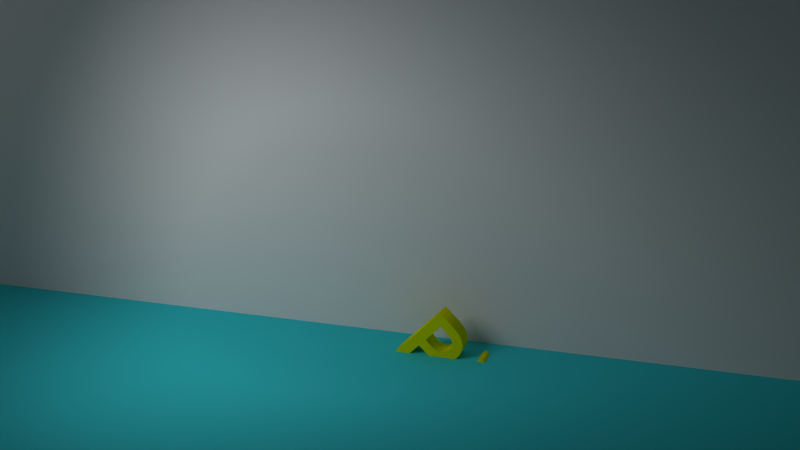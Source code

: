 # Source: Text1.blend  (saved by Blender 2.63.0; exported with 4.5.12 LTS)
import bpy
from mathutils import Matrix  # noqa: F401  (used for matrix-valued properties, if any)

bpy.ops.wm.read_factory_settings(use_empty=True)
scene = bpy.context.scene
scene.name = 'Scene'

# ---- collections
col_collection_1 = bpy.data.collections.new('Collection 1'); scene.collection.children.link(col_collection_1)

# ---- materials (node trees are filled in below, after node groups)
mat_logomaterial = bpy.data.materials.new('logoMaterial')
mat_logomaterial.alpha_threshold = 0.0
mat_logomaterial.use_transparent_shadow = False
mat_logomaterial.diffuse_color = (0.7395, 0.8, 0.0, 1.0)
mat_logomaterial.roughness = 0.5
mat_logomaterial.line_color = (0.0, 0.0, 0.0, 1.0)
mat_wall = bpy.data.materials.new('wall')
mat_wall.alpha_threshold = 0.0
mat_wall.use_transparent_shadow = False
mat_wall.roughness = 0.5
mat_wall.line_color = (0.0, 0.0, 0.0, 1.0)
mat_water = bpy.data.materials.new('water')
mat_water.alpha_threshold = 0.0
mat_water.use_transparent_shadow = False
mat_water.diffuse_color = (0.04847, 0.7183, 0.8, 1.0)
mat_water.specular_color = (0.786, 0.7549, 1.0)
mat_water.roughness = 0.5
mat_water.line_color = (0.0, 0.0, 0.0, 1.0)

# ---- material node trees

# ---- world
world_world = bpy.data.worlds.new('World'); scene.world = world_world
world_world.color = (0.05088, 0.05088, 0.05088)
world_world.use_sun_shadow = False
world_world.sun_shadow_jitter_overblur = 0.0
world_world.cycles.sampling_method = 'MANUAL'
world_world.cycles.sample_map_resolution = 256

# ---- cameras
cam_camera = bpy.data.cameras.new('Camera')
cam_camera.clip_end = 100.0
cam_camera.lens = 35.0
cam_camera.sensor_width = 32.0
cam_camera.sensor_height = 18.0
cam_camera.ortho_scale = 7.314
cam_camera.dof.focus_distance = 0.0
cam_camera.dof.aperture_fstop = 128.0

# ---- lights
light_point = bpy.data.lights.new('Point', 'POINT')
light_point.transmission_factor = 0.0
light_point.energy = 20.0
light_point.shadow_buffer_clip_start = 0.5
light_point.shadow_soft_size = 1.0
light_point.shadow_maximum_resolution = 0.006
light_point.use_absolute_resolution = True
light_point.cycles.use_multiple_importance_sampling = False
light_lamp = bpy.data.lights.new('Lamp', 'SPOT')
light_lamp.transmission_factor = 0.0
light_lamp.cutoff_distance = 30.0
light_lamp.energy = 128.0
light_lamp.shadow_buffer_clip_start = 1.001
light_lamp.shadow_soft_size = 1.0
light_lamp.shadow_maximum_resolution = 0.006
light_lamp.use_absolute_resolution = True
light_lamp.spot_size = 1.309
light_lamp.cycles.use_multiple_importance_sampling = False

# ---- meshes
me_plane_001 = bpy.data.meshes.new('Plane.001')
me_plane_001.from_pydata([(6.084, -6.084, 0.0), (-6.084, -6.084, 0.0), (6.084, 6.084, 0.0), (-6.084, 6.084, 0.0), (0.0, -6.084, 0.0), (0.0, 6.084, 0.0), (-6.084, 0.0, 0.0), (6.084, 0.0, 0.0), (0.0, 0.0, 0.0), (-3.042, -6.084, 0.0), (-3.042, 6.084, 0.0), (-6.084, -3.042, 0.0), (6.084, 3.042, 0.0), (3.042, -6.084, 0.0), (3.042, 6.084, 0.0), (-6.084, 3.042, 0.0), (6.084, -3.042, 0.0), (0.0, -3.042, 0.0), (0.0, 3.042, 0.0), (3.042, 0.0, 0.0), (-3.042, 0.0, 0.0), (-3.042, -3.042, 0.0), (3.042, -3.042, 0.0), (3.042, 3.042, 0.0), (-3.042, 3.042, 0.0), (-4.563, -6.084, 0.0), (-4.563, 6.084, 0.0), (-6.084, -4.563, 0.0), (6.084, 4.563, 0.0), (4.563, -6.084, 0.0), (4.563, 6.084, 0.0), (-6.084, 4.563, 0.0), (6.084, -4.563, 0.0), (0.0, -4.563, 0.0), (0.0, 4.563, 0.0), (4.563, 0.0, 0.0), (-1.521, 0.0, 0.0), (-1.521, -6.084, 0.0), (-1.521, 6.084, 0.0), (-6.084, -1.521, 0.0), (6.084, 1.521, 0.0), (1.521, -6.084, 0.0), (1.521, 6.084, 0.0), (-6.084, 1.521, 0.0), (6.084, -1.521, 0.0), (0.0, -1.521, 0.0), (0.0, 1.521, 0.0), (1.521, 0.0, 0.0), (-4.563, 0.0, 0.0), (-3.042, -4.563, 0.0), (-3.042, -1.521, 0.0), (-1.521, -3.042, 0.0), (-4.563, -3.042, 0.0), (3.042, -4.563, 0.0), (3.042, -1.521, 0.0), (4.563, -3.042, 0.0), (1.521, -3.042, 0.0), (3.042, 1.521, 0.0), (3.042, 4.563, 0.0), (4.563, 3.042, 0.0), (1.521, 3.042, 0.0), (-3.042, 1.521, 0.0), (-3.042, 4.563, 0.0), (-1.521, 3.042, 0.0), (-4.563, 3.042, 0.0), (-4.563, -4.563, 0.0), (1.521, -4.563, 0.0), (1.521, 1.521, 0.0), (-4.563, 1.521, 0.0), (-1.521, -4.563, 0.0), (-1.521, -1.521, 0.0), (-4.563, -1.521, 0.0), (4.563, -4.563, 0.0), (4.563, -1.521, 0.0), (1.521, -1.521, 0.0), (4.563, 1.521, 0.0), (4.563, 4.563, 0.0), (1.521, 4.563, 0.0), (-1.521, 1.521, 0.0), (-1.521, 4.563, 0.0), (-4.563, 4.563, 0.0), (-5.324, -6.084, 0.0), (-5.324, 6.084, 0.0), (-6.084, -5.324, 0.0), (6.084, 5.324, 0.0), (5.324, -6.084, 0.0), (5.324, 6.084, 0.0), (-6.084, 5.324, 0.0), (6.084, -5.324, 0.0), (0.0, -5.324, 0.0), (0.0, 5.324, 0.0), (5.324, 0.0, 0.0), (-0.7605, 0.0, 0.0), (-0.7605, -6.084, 0.0), (-0.7605, 6.084, 0.0), (-6.084, -0.7605, 0.0), (6.084, 0.7605, 0.0), (0.7605, -6.084, 0.0), (0.7605, 6.084, 0.0), (-6.084, 0.7605, 0.0), (6.084, -0.7605, 0.0), (0.0, -0.7605, 0.0), (0.0, 0.7605, 0.0), (0.7605, 0.0, 0.0), (-5.324, 0.0, 0.0), (-3.042, -5.324, 0.0), (-3.042, -0.7605, 0.0), (-0.7605, -3.042, 0.0), (-3.803, -3.042, 0.0), (3.042, -5.324, 0.0), (3.042, -0.7605, 0.0), (5.324, -3.042, 0.0), (2.282, -3.042, 0.0), (3.042, 0.7605, 0.0), (3.042, 5.324, 0.0), (5.324, 3.042, 0.0), (2.282, 3.042, 0.0), (-3.042, 0.7605, 0.0), (-3.042, 5.324, 0.0), (-0.7605, 3.042, 0.0), (-3.803, 3.042, 0.0), (-3.803, -6.084, 0.0), (-3.803, 6.084, 0.0), (-6.084, -3.803, 0.0), (6.084, 3.803, 0.0), (3.803, -6.084, 0.0), (3.803, 6.084, 0.0), (-6.084, 3.803, 0.0), (6.084, -3.803, 0.0), (0.0, -3.803, 0.0), (0.0, 3.803, 0.0), (3.803, 0.0, 0.0), (-2.282, 0.0, 0.0), (-2.282, -6.084, 0.0), (-2.282, 6.084, 0.0), (-6.084, -2.282, 0.0), (6.084, 2.282, 0.0), (2.282, -6.084, 0.0), (2.282, 6.084, 0.0), (-6.084, 2.282, 0.0), (6.084, -2.282, 0.0), (0.0, -2.282, 0.0), (0.0, 2.282, 0.0), (2.282, 0.0, 0.0), (-3.803, 0.0, 0.0), (-3.042, -3.803, 0.0), (-3.042, -2.282, 0.0), (-2.282, -3.042, 0.0), (-5.324, -3.042, 0.0), (3.042, -3.803, 0.0), (3.042, -2.282, 0.0), (3.803, -3.042, 0.0), (0.7605, -3.042, 0.0), (3.042, 2.282, 0.0), (3.042, 3.803, 0.0), (3.803, 3.042, 0.0), (0.7605, 3.042, 0.0), (-3.042, 2.282, 0.0), (-3.042, 3.803, 0.0), (-2.282, 3.042, 0.0), (-5.324, 3.042, 0.0), (-4.563, -5.324, 0.0), (-4.563, -3.803, 0.0), (-3.803, -4.563, 0.0), (-5.324, -4.563, 0.0), (1.521, -5.324, 0.0), (1.521, -3.803, 0.0), (2.282, -4.563, 0.0), (0.7605, -4.563, 0.0), (1.521, 0.7605, 0.0), (1.521, 2.282, 0.0), (2.282, 1.521, 0.0), (0.7605, 1.521, 0.0), (-4.563, 0.7605, 0.0), (-4.563, 2.282, 0.0), (-3.803, 1.521, 0.0), (-5.324, 1.521, 0.0), (-1.521, -5.324, 0.0), (-1.521, -3.803, 0.0), (-0.7605, -4.563, 0.0), (-2.282, -4.563, 0.0), (-1.521, -2.282, 0.0), (-1.521, -0.7605, 0.0), (-0.7605, -1.521, 0.0), (-2.282, -1.521, 0.0), (-4.563, -2.282, 0.0), (-4.563, -0.7605, 0.0), (-3.803, -1.521, 0.0), (-5.324, -1.521, 0.0), (4.563, -5.324, 0.0), (4.563, -3.803, 0.0), (5.324, -4.563, 0.0), (3.803, -4.563, 0.0), (4.563, -2.282, 0.0), (4.563, -0.7605, 0.0), (5.324, -1.521, 0.0), (3.803, -1.521, 0.0), (1.521, -2.282, 0.0), (1.521, -0.7605, 0.0), (2.282, -1.521, 0.0), (0.7605, -1.521, 0.0), (4.563, 0.7605, 0.0), (4.563, 2.282, 0.0), (5.324, 1.521, 0.0), (3.803, 1.521, 0.0), (4.563, 3.803, 0.0), (4.563, 5.324, 0.0), (5.324, 4.563, 0.0), (3.803, 4.563, 0.0), (1.521, 3.803, 0.0), (1.521, 5.324, 0.0), (2.282, 4.563, 0.0), (0.7605, 4.563, 0.0), (-1.521, 0.7605, 0.0), (-1.521, 2.282, 0.0), (-0.7605, 1.521, 0.0), (-2.282, 1.521, 0.0), (-1.521, 3.803, 0.0), (-1.521, 5.324, 0.0), (-0.7605, 4.563, 0.0), (-2.282, 4.563, 0.0), (-4.563, 3.803, 0.0), (-4.563, 5.324, 0.0), (-3.803, 4.563, 0.0), (-5.324, 4.563, 0.0), (-5.324, -5.324, 0.0), (0.7605, -5.324, 0.0), (0.7605, 0.7605, 0.0), (-5.324, 0.7605, 0.0), (-2.282, -5.324, 0.0), (-2.282, -2.282, 0.0), (-5.324, -2.282, 0.0), (3.803, -5.324, 0.0), (3.803, -2.282, 0.0), (0.7605, -2.282, 0.0), (3.803, 0.7605, 0.0), (3.803, 3.803, 0.0), (0.7605, 3.803, 0.0), (-2.282, 0.7605, 0.0), (-2.282, 3.803, 0.0), (-5.324, 3.803, 0.0), (-3.803, -5.324, 0.0), (-3.803, -3.803, 0.0), (-5.324, -3.803, 0.0), (2.282, -5.324, 0.0), (2.282, -3.803, 0.0), (0.7605, -3.803, 0.0), (2.282, 0.7605, 0.0), (2.282, 2.282, 0.0), (0.7605, 2.282, 0.0), (-3.803, 0.7605, 0.0), (-3.803, 2.282, 0.0), (-5.324, 2.282, 0.0), (-0.7605, -5.324, 0.0), (-0.7605, -3.803, 0.0), (-2.282, -3.803, 0.0), (-0.7605, -2.282, 0.0), (-0.7605, -0.7605, 0.0), (-2.282, -0.7605, 0.0), (-3.803, -2.282, 0.0), (-3.803, -0.7605, 0.0), (-5.324, -0.7605, 0.0), (5.324, -5.324, 0.0), (5.324, -3.803, 0.0), (3.803, -3.803, 0.0), (5.324, -2.282, 0.0), (5.324, -0.7605, 0.0), (3.803, -0.7605, 0.0), (2.282, -2.282, 0.0), (2.282, -0.7605, 0.0), (0.7605, -0.7605, 0.0), (5.324, 0.7605, 0.0), (5.324, 2.282, 0.0), (3.803, 2.282, 0.0), (5.324, 3.803, 0.0), (5.324, 5.324, 0.0), (3.803, 5.324, 0.0), (2.282, 3.803, 0.0), (2.282, 5.324, 0.0), (0.7605, 5.324, 0.0), (-0.7605, 0.7605, 0.0), (-0.7605, 2.282, 0.0), (-2.282, 2.282, 0.0), (-0.7605, 3.803, 0.0), (-0.7605, 5.324, 0.0), (-2.282, 5.324, 0.0), (-3.803, 3.803, 0.0), (-3.803, 5.324, 0.0), (-5.324, 5.324, 0.0), (-5.704, -6.084, 0.0), (-5.704, 6.084, 0.0), (-6.084, -5.704, 0.0), (6.084, 5.704, 0.0), (5.704, -6.084, 0.0), (5.704, 6.084, 0.0), (-6.084, 5.704, 0.0), (6.084, -5.704, 0.0), (0.0, -5.704, 0.0), (0.0, 5.704, 0.0), (5.704, 0.0, 0.0), (-0.3803, 0.0, 0.0), (-0.3803, -6.084, 0.0), (-0.3803, 6.084, 0.0), (-6.084, -0.3803, 0.0), (6.084, 0.3803, 0.0), (0.3803, -6.084, 0.0), (0.3803, 6.084, 0.0), (-6.084, 0.3803, 0.0), (6.084, -0.3803, 0.0), (0.0, -0.3803, 0.0), (0.0, 0.3803, 0.0), (0.3803, 0.0, 0.0), (-5.704, 0.0, 0.0), (-3.042, -5.704, 0.0), (-3.042, -0.3803, 0.0), (-0.3803, -3.042, 0.0), (-3.422, -3.042, 0.0), (3.042, -5.704, 0.0), (3.042, -0.3803, 0.0), (5.704, -3.042, 0.0), (2.662, -3.042, 0.0), (3.042, 0.3803, 0.0), (3.042, 5.704, 0.0), (5.704, 3.042, 0.0), (2.662, 3.042, 0.0), (-3.042, 0.3803, 0.0), (-3.042, 5.704, 0.0), (-0.3803, 3.042, 0.0), (-3.422, 3.042, 0.0), (-3.422, -6.084, 0.0), (-3.422, 6.084, 0.0), (-6.084, -3.422, 0.0), (6.084, 3.422, 0.0), (3.422, -6.084, 0.0), (3.422, 6.084, 0.0), (-6.084, 3.422, 0.0), (6.084, -3.422, 0.0), (0.0, -3.422, 0.0), (0.0, 3.422, 0.0), (3.422, 0.0, 0.0), (-2.662, 0.0, 0.0), (-2.662, -6.084, 0.0), (-2.662, 6.084, 0.0), (-6.084, -2.662, 0.0), (6.084, 2.662, 0.0), (2.662, -6.084, 0.0), (2.662, 6.084, 0.0), (-6.084, 2.662, 0.0), (6.084, -2.662, 0.0), (0.0, -2.662, 0.0), (0.0, 2.662, 0.0), (2.662, 0.0, 0.0), (-3.422, 0.0, 0.0), (-3.042, -3.422, 0.0), (-3.042, -2.662, 0.0), (-2.662, -3.042, 0.0), (-5.704, -3.042, 0.0), (3.042, -3.422, 0.0), (3.042, -2.662, 0.0), (3.422, -3.042, 0.0), (0.3803, -3.042, 0.0), (3.042, 2.662, 0.0), (3.042, 3.422, 0.0), (3.422, 3.042, 0.0), (0.3803, 3.042, 0.0), (-3.042, 2.662, 0.0), (-3.042, 3.422, 0.0), (-2.662, 3.042, 0.0), (-5.704, 3.042, 0.0), (-4.563, -5.704, 0.0), (-4.563, -3.422, 0.0), (-3.422, -4.563, 0.0), (-4.943, -4.563, 0.0), (1.521, -5.704, 0.0), (1.521, -3.422, 0.0), (2.662, -4.563, 0.0), (1.141, -4.563, 0.0), (1.521, 0.3803, 0.0), (1.521, 2.662, 0.0), (2.662, 1.521, 0.0), (1.141, 1.521, 0.0), (-4.563, 0.3803, 0.0), (-4.563, 2.662, 0.0), (-3.422, 1.521, 0.0), (-4.943, 1.521, 0.0), (-1.521, -5.704, 0.0), (-1.521, -3.422, 0.0), (-0.3803, -4.563, 0.0), (-1.901, -4.563, 0.0), (-1.521, -2.662, 0.0), (-1.521, -0.3803, 0.0), (-0.3803, -1.521, 0.0), (-1.901, -1.521, 0.0), (-4.563, -2.662, 0.0), (-4.563, -0.3803, 0.0), (-3.422, -1.521, 0.0), (-4.943, -1.521, 0.0), (4.563, -5.704, 0.0), (4.563, -3.422, 0.0), (5.704, -4.563, 0.0), (4.183, -4.563, 0.0), (4.563, -2.662, 0.0), (4.563, -0.3803, 0.0), (5.704, -1.521, 0.0), (4.183, -1.521, 0.0), (1.521, -2.662, 0.0), (1.521, -0.3803, 0.0), (2.662, -1.521, 0.0), (1.141, -1.521, 0.0), (4.563, 0.3803, 0.0), (4.563, 2.662, 0.0), (5.704, 1.521, 0.0), (4.183, 1.521, 0.0), (4.563, 3.422, 0.0), (4.563, 5.704, 0.0), (5.704, 4.563, 0.0), (4.183, 4.563, 0.0), (1.521, 3.422, 0.0), (1.521, 5.704, 0.0), (2.662, 4.563, 0.0), (1.141, 4.563, 0.0), (-1.521, 0.3803, 0.0), (-1.521, 2.662, 0.0), (-0.3803, 1.521, 0.0), (-1.901, 1.521, 0.0), (-1.521, 3.422, 0.0), (-1.521, 5.704, 0.0), (-0.3803, 4.563, 0.0), (-1.901, 4.563, 0.0), (-4.563, 3.422, 0.0), (-4.563, 5.704, 0.0), (-3.422, 4.563, 0.0), (-4.943, 4.563, 0.0), (-4.943, -6.084, 0.0), (-4.943, 6.084, 0.0), (-6.084, -4.943, 0.0), (6.084, 4.943, 0.0), (4.943, -6.084, 0.0), (4.943, 6.084, 0.0), (-6.084, 4.943, 0.0), (6.084, -4.943, 0.0), (0.0, -4.943, 0.0), (0.0, 4.943, 0.0), (4.943, 0.0, 0.0), (-1.141, 0.0, 0.0), (-1.141, -6.084, 0.0), (-1.141, 6.084, 0.0), (-6.084, -1.141, 0.0), (6.084, 1.141, 0.0), (1.141, -6.084, 0.0), (1.141, 6.084, 0.0), (-6.084, 1.141, 0.0), (6.084, -1.141, 0.0), (0.0, -1.141, 0.0), (0.0, 1.141, 0.0), (1.141, 0.0, 0.0), (-4.943, 0.0, 0.0), (-3.042, -4.943, 0.0), (-3.042, -1.141, 0.0), (-1.141, -3.042, 0.0), (-4.183, -3.042, 0.0), (3.042, -4.943, 0.0), (3.042, -1.141, 0.0), (4.943, -3.042, 0.0), (1.901, -3.042, 0.0), (3.042, 1.141, 0.0), (3.042, 4.943, 0.0), (4.943, 3.042, 0.0), (1.901, 3.042, 0.0), (-3.042, 1.141, 0.0), (-3.042, 4.943, 0.0), (-1.141, 3.042, 0.0), (-4.183, 3.042, 0.0), (-4.183, -6.084, 0.0), (-4.183, 6.084, 0.0), (-6.084, -4.183, 0.0), (6.084, 4.183, 0.0), (4.183, -6.084, 0.0), (4.183, 6.084, 0.0), (-6.084, 4.183, 0.0), (6.084, -4.183, 0.0), (0.0, -4.183, 0.0), (0.0, 4.183, 0.0), (4.183, 0.0, 0.0), (-1.901, 0.0, 0.0), (-1.901, -6.084, 0.0), (-1.901, 6.084, 0.0), (-6.084, -1.901, 0.0), (6.084, 1.901, 0.0), (1.901, -6.084, 0.0), (1.901, 6.084, 0.0), (-6.084, 1.901, 0.0), (6.084, -1.901, 0.0), (0.0, -1.901, 0.0), (0.0, 1.901, 0.0), (1.901, 0.0, 0.0), (-4.183, 0.0, 0.0), (-3.042, -4.183, 0.0), (-3.042, -1.901, 0.0), (-1.901, -3.042, 0.0), (-4.943, -3.042, 0.0), (3.042, -4.183, 0.0), (3.042, -1.901, 0.0), (4.183, -3.042, 0.0), (1.141, -3.042, 0.0), (3.042, 1.901, 0.0), (3.042, 4.183, 0.0), (4.183, 3.042, 0.0), (1.141, 3.042, 0.0), (-3.042, 1.901, 0.0), (-3.042, 4.183, 0.0), (-1.901, 3.042, 0.0), (-4.943, 3.042, 0.0), (-4.563, -4.943, 0.0), (-4.563, -4.183, 0.0), (-4.183, -4.563, 0.0), (-5.704, -4.563, 0.0), (1.521, -4.943, 0.0), (1.521, -4.183, 0.0), (1.901, -4.563, 0.0), (0.3803, -4.563, 0.0), (1.521, 1.141, 0.0), (1.521, 1.901, 0.0), (1.901, 1.521, 0.0), (0.3803, 1.521, 0.0), (-4.563, 1.141, 0.0), (-4.563, 1.901, 0.0), (-4.183, 1.521, 0.0), (-5.704, 1.521, 0.0), (-1.521, -4.943, 0.0), (-1.521, -4.183, 0.0), (-1.141, -4.563, 0.0), (-2.662, -4.563, 0.0), (-1.521, -1.901, 0.0), (-1.521, -1.141, 0.0), (-1.141, -1.521, 0.0), (-2.662, -1.521, 0.0), (-4.563, -1.901, 0.0), (-4.563, -1.141, 0.0), (-4.183, -1.521, 0.0), (-5.704, -1.521, 0.0), (4.563, -4.943, 0.0), (4.563, -4.183, 0.0), (4.943, -4.563, 0.0), (3.422, -4.563, 0.0), (4.563, -1.901, 0.0), (4.563, -1.141, 0.0), (4.943, -1.521, 0.0), (3.422, -1.521, 0.0), (1.521, -1.901, 0.0), (1.521, -1.141, 0.0), (1.901, -1.521, 0.0), (0.3803, -1.521, 0.0), (4.563, 1.141, 0.0), (4.563, 1.901, 0.0), (4.943, 1.521, 0.0), (3.422, 1.521, 0.0), (4.563, 4.183, 0.0), (4.563, 4.943, 0.0), (4.943, 4.563, 0.0), (3.422, 4.563, 0.0), (1.521, 4.183, 0.0), (1.521, 4.943, 0.0), (1.901, 4.563, 0.0), (0.3803, 4.563, 0.0), (-1.521, 1.141, 0.0), (-1.521, 1.901, 0.0), (-1.141, 1.521, 0.0), (-2.662, 1.521, 0.0), (-1.521, 4.183, 0.0), (-1.521, 4.943, 0.0), (-1.141, 4.563, 0.0), (-2.662, 4.563, 0.0), (-4.563, 4.183, 0.0), (-4.563, 4.943, 0.0), (-4.183, 4.563, 0.0), (-5.704, 4.563, 0.0), (-5.324, -5.704, 0.0), (-5.324, -4.943, 0.0), (-4.943, -5.324, 0.0), (-5.704, -5.324, 0.0), (0.7605, -5.704, 0.0), (0.7605, -4.943, 0.0), (1.141, -5.324, 0.0), (0.3803, -5.324, 0.0), (0.7605, 0.3803, 0.0), (0.7605, 1.141, 0.0), (1.141, 0.7605, 0.0), (0.3803, 0.7605, 0.0), (-5.324, 0.3803, 0.0), (-5.324, 1.141, 0.0), (-4.943, 0.7605, 0.0), (-5.704, 0.7605, 0.0), (-2.282, -5.704, 0.0), (-2.282, -4.943, 0.0), (-1.901, -5.324, 0.0), (-2.662, -5.324, 0.0), (-2.282, -2.662, 0.0), (-2.282, -1.901, 0.0), (-1.901, -2.282, 0.0), (-2.662, -2.282, 0.0), (-5.324, -2.662, 0.0), (-5.324, -1.901, 0.0), (-4.943, -2.282, 0.0), (-5.704, -2.282, 0.0), (3.803, -5.704, 0.0), (3.803, -4.943, 0.0), (4.183, -5.324, 0.0), (3.422, -5.324, 0.0), (3.803, -2.662, 0.0), (3.803, -1.901, 0.0), (4.183, -2.282, 0.0), (3.422, -2.282, 0.0), (0.7605, -2.662, 0.0), (0.7605, -1.901, 0.0), (1.141, -2.282, 0.0), (0.3803, -2.282, 0.0), (3.803, 0.3803, 0.0), (3.803, 1.141, 0.0), (4.183, 0.7605, 0.0), (3.422, 0.7605, 0.0), (3.803, 3.422, 0.0), (3.803, 4.183, 0.0), (4.183, 3.803, 0.0), (3.422, 3.803, 0.0), (0.7605, 3.422, 0.0), (0.7605, 4.183, 0.0), (1.141, 3.803, 0.0), (0.3803, 3.803, 0.0), (-2.282, 0.3803, 0.0), (-2.282, 1.141, 0.0), (-1.901, 0.7605, 0.0), (-2.662, 0.7605, 0.0), (-2.282, 3.422, 0.0), (-2.282, 4.183, 0.0), (-1.901, 3.803, 0.0), (-2.662, 3.803, 0.0), (-5.324, 3.422, 0.0), (-5.324, 4.183, 0.0), (-4.943, 3.803, 0.0), (-5.704, 3.803, 0.0), (-3.803, -5.704, 0.0), (-3.803, -4.943, 0.0), (-3.422, -5.324, 0.0), (-4.183, -5.324, 0.0), (-3.803, -4.183, 0.0), (-3.803, -3.422, 0.0), (-3.422, -3.803, 0.0), (-4.183, -3.803, 0.0), (-5.324, -4.183, 0.0), (-5.324, -3.422, 0.0), (-4.943, -3.803, 0.0), (-5.704, -3.803, 0.0), (2.282, -5.704, 0.0), (2.282, -4.943, 0.0), (2.662, -5.324, 0.0), (1.901, -5.324, 0.0), (2.282, -4.183, 0.0), (2.282, -3.422, 0.0), (2.662, -3.803, 0.0), (1.901, -3.803, 0.0), (0.7605, -4.183, 0.0), (0.7605, -3.422, 0.0), (1.141, -3.803, 0.0), (0.3803, -3.803, 0.0), (2.282, 0.3803, 0.0), (2.282, 1.141, 0.0), (2.662, 0.7605, 0.0), (1.901, 0.7605, 0.0), (2.282, 1.901, 0.0), (2.282, 2.662, 0.0), (2.662, 2.282, 0.0), (1.901, 2.282, 0.0), (0.7605, 1.901, 0.0), (0.7605, 2.662, 0.0), (1.141, 2.282, 0.0), (0.3803, 2.282, 0.0), (-3.803, 0.3803, 0.0), (-3.803, 1.141, 0.0), (-3.422, 0.7605, 0.0), (-4.183, 0.7605, 0.0), (-3.803, 1.901, 0.0), (-3.803, 2.662, 0.0), (-3.422, 2.282, 0.0), (-4.183, 2.282, 0.0), (-5.324, 1.901, 0.0), (-5.324, 2.662, 0.0), (-4.943, 2.282, 0.0), (-5.704, 2.282, 0.0), (-0.7605, -5.704, 0.0), (-0.7605, -4.943, 0.0), (-0.3803, -5.324, 0.0), (-1.141, -5.324, 0.0), (-0.7605, -4.183, 0.0), (-0.7605, -3.422, 0.0), (-0.3803, -3.803, 0.0), (-1.141, -3.803, 0.0), (-2.282, -4.183, 0.0), (-2.282, -3.422, 0.0), (-1.901, -3.803, 0.0), (-2.662, -3.803, 0.0), (-0.7605, -2.662, 0.0), (-0.7605, -1.901, 0.0), (-0.3803, -2.282, 0.0), (-1.141, -2.282, 0.0), (-0.7605, -1.141, 0.0), (-0.7605, -0.3803, 0.0), (-0.3803, -0.7605, 0.0), (-1.141, -0.7605, 0.0), (-2.282, -1.141, 0.0), (-2.282, -0.3803, 0.0), (-1.901, -0.7605, 0.0), (-2.662, -0.7605, 0.0), (-3.803, -2.662, 0.0), (-3.803, -1.901, 0.0), (-3.422, -2.282, 0.0), (-4.183, -2.282, 0.0), (-3.803, -1.141, 0.0), (-3.803, -0.3803, 0.0), (-3.422, -0.7605, 0.0), (-4.183, -0.7605, 0.0), (-5.324, -1.141, 0.0), (-5.324, -0.3803, 0.0), (-4.943, -0.7605, 0.0), (-5.704, -0.7605, 0.0), (5.324, -5.704, 0.0), (5.324, -4.943, 0.0), (5.704, -5.324, 0.0), (4.943, -5.324, 0.0), (5.324, -4.183, 0.0), (5.324, -3.422, 0.0), (5.704, -3.803, 0.0), (4.943, -3.803, 0.0), (3.803, -4.183, 0.0), (3.803, -3.422, 0.0), (4.183, -3.803, 0.0), (3.422, -3.803, 0.0), (5.324, -2.662, 0.0), (5.324, -1.901, 0.0), (5.704, -2.282, 0.0), (4.943, -2.282, 0.0), (5.324, -1.141, 0.0), (5.324, -0.3803, 0.0), (5.704, -0.7605, 0.0), (4.943, -0.7605, 0.0), (3.803, -1.141, 0.0), (3.803, -0.3803, 0.0), (4.183, -0.7605, 0.0), (3.422, -0.7605, 0.0), (2.282, -2.662, 0.0), (2.282, -1.901, 0.0), (2.662, -2.282, 0.0), (1.901, -2.282, 0.0), (2.282, -1.141, 0.0), (2.282, -0.3803, 0.0), (2.662, -0.7605, 0.0), (1.901, -0.7605, 0.0), (0.7605, -1.141, 0.0), (0.7605, -0.3803, 0.0), (1.141, -0.7605, 0.0), (0.3803, -0.7605, 0.0), (5.324, 0.3803, 0.0), (5.324, 1.141, 0.0), (5.704, 0.7605, 0.0), (4.943, 0.7605, 0.0), (5.324, 1.901, 0.0), (5.324, 2.662, 0.0), (5.704, 2.282, 0.0), (4.943, 2.282, 0.0), (3.803, 1.901, 0.0), (3.803, 2.662, 0.0), (4.183, 2.282, 0.0), (3.422, 2.282, 0.0), (5.324, 3.422, 0.0), (5.324, 4.183, 0.0), (5.704, 3.803, 0.0), (4.943, 3.803, 0.0), (5.324, 4.943, 0.0), (5.324, 5.704, 0.0), (5.704, 5.324, 0.0), (4.943, 5.324, 0.0), (3.803, 4.943, 0.0), (3.803, 5.704, 0.0), (4.183, 5.324, 0.0), (3.422, 5.324, 0.0), (2.282, 3.422, 0.0), (2.282, 4.183, 0.0), (2.662, 3.803, 0.0), (1.901, 3.803, 0.0), (2.282, 4.943, 0.0), (2.282, 5.704, 0.0), (2.662, 5.324, 0.0), (1.901, 5.324, 0.0), (0.7605, 4.943, 0.0), (0.7605, 5.704, 0.0), (1.141, 5.324, 0.0), (0.3803, 5.324, 0.0), (-0.7605, 0.3803, 0.0), (-0.7605, 1.141, 0.0), (-0.3803, 0.7605, 0.0), (-1.141, 0.7605, 0.0), (-0.7605, 1.901, 0.0), (-0.7605, 2.662, 0.0), (-0.3803, 2.282, 0.0), (-1.141, 2.282, 0.0), (-2.282, 1.901, 0.0), (-2.282, 2.662, 0.0), (-1.901, 2.282, 0.0), (-2.662, 2.282, 0.0), (-0.7605, 3.422, 0.0), (-0.7605, 4.183, 0.0), (-0.3803, 3.803, 0.0), (-1.141, 3.803, 0.0), (-0.7605, 4.943, 0.0), (-0.7605, 5.704, 0.0), (-0.3803, 5.324, 0.0), (-1.141, 5.324, 0.0), (-2.282, 4.943, 0.0), (-2.282, 5.704, 0.0), (-1.901, 5.324, 0.0), (-2.662, 5.324, 0.0), (-3.803, 3.422, 0.0), (-3.803, 4.183, 0.0), (-3.422, 3.803, 0.0), (-4.183, 3.803, 0.0), (-3.803, 4.943, 0.0), (-3.803, 5.704, 0.0), (-3.422, 5.324, 0.0), (-4.183, 5.324, 0.0), (-5.324, 4.943, 0.0), (-5.324, 5.704, 0.0), (-4.943, 5.324, 0.0), (-5.704, 5.324, 0.0), (-5.704, -5.704, 0.0), (0.3803, -5.704, 0.0), (0.3803, 0.3803, 0.0), (-5.704, 0.3803, 0.0), (-2.662, -5.704, 0.0), (-2.662, -2.662, 0.0), (-5.704, -2.662, 0.0), (3.422, -5.704, 0.0), (3.422, -2.662, 0.0), (0.3803, -2.662, 0.0), (3.422, 0.3803, 0.0), (3.422, 3.422, 0.0), (0.3803, 3.422, 0.0), (-2.662, 0.3803, 0.0), (-2.662, 3.422, 0.0), (-5.704, 3.422, 0.0), (-4.183, -5.704, 0.0), (-4.183, -4.183, 0.0), (-5.704, -4.183, 0.0), (1.901, -5.704, 0.0), (1.901, -4.183, 0.0), (0.3803, -4.183, 0.0), (1.901, 0.3803, 0.0), (1.901, 1.901, 0.0), (0.3803, 1.901, 0.0), (-4.183, 0.3803, 0.0), (-4.183, 1.901, 0.0), (-5.704, 1.901, 0.0), (-1.141, -5.704, 0.0), (-1.141, -4.183, 0.0), (-2.662, -4.183, 0.0), (-1.141, -2.662, 0.0), (-1.141, -1.141, 0.0), (-2.662, -1.141, 0.0), (-4.183, -2.662, 0.0), (-4.183, -1.141, 0.0), (-5.704, -1.141, 0.0), (4.943, -5.704, 0.0), (4.943, -4.183, 0.0), (3.422, -4.183, 0.0), (4.943, -2.662, 0.0), (4.943, -1.141, 0.0), (3.422, -1.141, 0.0), (1.901, -2.662, 0.0), (1.901, -1.141, 0.0), (0.3803, -1.141, 0.0), (4.943, 0.3803, 0.0), (4.943, 1.901, 0.0), (3.422, 1.901, 0.0), (4.943, 3.422, 0.0), (4.943, 4.943, 0.0), (3.422, 4.943, 0.0), (1.901, 3.422, 0.0), (1.901, 4.943, 0.0), (0.3803, 4.943, 0.0), (-1.141, 0.3803, 0.0), (-1.141, 1.901, 0.0), (-2.662, 1.901, 0.0), (-1.141, 3.422, 0.0), (-1.141, 4.943, 0.0), (-2.662, 4.943, 0.0), (-4.183, 3.422, 0.0), (-4.183, 4.943, 0.0), (-5.704, 4.943, 0.0), (-4.943, -5.704, 0.0), (-4.943, -4.943, 0.0), (-5.704, -4.943, 0.0), (1.141, -5.704, 0.0), (1.141, -4.943, 0.0), (0.3803, -4.943, 0.0), (1.141, 0.3803, 0.0), (1.141, 1.141, 0.0), (0.3803, 1.141, 0.0), (-4.943, 0.3803, 0.0), (-4.943, 1.141, 0.0), (-5.704, 1.141, 0.0), (-1.901, -5.704, 0.0), (-1.901, -4.943, 0.0), (-2.662, -4.943, 0.0), (-1.901, -2.662, 0.0), (-1.901, -1.901, 0.0), (-2.662, -1.901, 0.0), (-4.943, -2.662, 0.0), (-4.943, -1.901, 0.0), (-5.704, -1.901, 0.0), (4.183, -5.704, 0.0), (4.183, -4.943, 0.0), (3.422, -4.943, 0.0), (4.183, -2.662, 0.0), (4.183, -1.901, 0.0), (3.422, -1.901, 0.0), (1.141, -2.662, 0.0), (1.141, -1.901, 0.0), (0.3803, -1.901, 0.0), (4.183, 0.3803, 0.0), (4.183, 1.141, 0.0), (3.422, 1.141, 0.0), (4.183, 3.422, 0.0), (4.183, 4.183, 0.0), (3.422, 4.183, 0.0), (1.141, 3.422, 0.0), (1.141, 4.183, 0.0), (0.3803, 4.183, 0.0), (-1.901, 0.3803, 0.0), (-1.901, 1.141, 0.0), (-2.662, 1.141, 0.0), (-1.901, 3.422, 0.0), (-1.901, 4.183, 0.0), (-2.662, 4.183, 0.0), (-4.943, 3.422, 0.0), (-4.943, 4.183, 0.0), (-5.704, 4.183, 0.0), (-3.422, -5.704, 0.0), (-3.422, -4.943, 0.0), (-4.183, -4.943, 0.0), (-3.422, -4.183, 0.0), (-3.422, -3.422, 0.0), (-4.183, -3.422, 0.0), (-4.943, -4.183, 0.0), (-4.943, -3.422, 0.0), (-5.704, -3.422, 0.0), (2.662, -5.704, 0.0), (2.662, -4.943, 0.0), (1.901, -4.943, 0.0), (2.662, -4.183, 0.0), (2.662, -3.422, 0.0), (1.901, -3.422, 0.0), (1.141, -4.183, 0.0), (1.141, -3.422, 0.0), (0.3803, -3.422, 0.0), (2.662, 0.3803, 0.0), (2.662, 1.141, 0.0), (1.901, 1.141, 0.0), (2.662, 1.901, 0.0), (2.662, 2.662, 0.0), (1.901, 2.662, 0.0), (1.141, 1.901, 0.0), (1.141, 2.662, 0.0), (0.3803, 2.662, 0.0), (-3.422, 0.3803, 0.0), (-3.422, 1.141, 0.0), (-4.183, 1.141, 0.0), (-3.422, 1.901, 0.0), (-3.422, 2.662, 0.0), (-4.183, 2.662, 0.0), (-4.943, 1.901, 0.0), (-4.943, 2.662, 0.0), (-5.704, 2.662, 0.0), (-0.3803, -5.704, 0.0), (-0.3803, -4.943, 0.0), (-1.141, -4.943, 0.0), (-0.3803, -4.183, 0.0), (-0.3803, -3.422, 0.0), (-1.141, -3.422, 0.0), (-1.901, -4.183, 0.0), (-1.901, -3.422, 0.0), (-2.662, -3.422, 0.0), (-0.3803, -2.662, 0.0), (-0.3803, -1.901, 0.0), (-1.141, -1.901, 0.0), (-0.3803, -1.141, 0.0), (-0.3803, -0.3803, 0.0), (-1.141, -0.3803, 0.0), (-1.901, -1.141, 0.0), (-1.901, -0.3803, 0.0), (-2.662, -0.3803, 0.0), (-3.422, -2.662, 0.0), (-3.422, -1.901, 0.0), (-4.183, -1.901, 0.0), (-3.422, -1.141, 0.0), (-3.422, -0.3803, 0.0), (-4.183, -0.3803, 0.0), (-4.943, -1.141, 0.0), (-4.943, -0.3803, 0.0), (-5.704, -0.3803, 0.0), (5.704, -5.704, 0.0), (5.704, -4.943, 0.0), (4.943, -4.943, 0.0), (5.704, -4.183, 0.0), (5.704, -3.422, 0.0), (4.943, -3.422, 0.0), (4.183, -4.183, 0.0), (4.183, -3.422, 0.0), (3.422, -3.422, 0.0), (5.704, -2.662, 0.0), (5.704, -1.901, 0.0), (4.943, -1.901, 0.0), (5.704, -1.141, 0.0), (5.704, -0.3803, 0.0), (4.943, -0.3803, 0.0), (4.183, -1.141, 0.0), (4.183, -0.3803, 0.0), (3.422, -0.3803, 0.0), (2.662, -2.662, 0.0), (2.662, -1.901, 0.0), (1.901, -1.901, 0.0), (2.662, -1.141, 0.0), (2.662, -0.3803, 0.0), (1.901, -0.3803, 0.0), (1.141, -1.141, 0.0), (1.141, -0.3803, 0.0), (0.3803, -0.3803, 0.0), (5.704, 0.3803, 0.0), (5.704, 1.141, 0.0), (4.943, 1.141, 0.0), (5.704, 1.901, 0.0), (5.704, 2.662, 0.0), (4.943, 2.662, 0.0), (4.183, 1.901, 0.0), (4.183, 2.662, 0.0), (3.422, 2.662, 0.0), (5.704, 3.422, 0.0), (5.704, 4.183, 0.0), (4.943, 4.183, 0.0), (5.704, 4.943, 0.0), (5.704, 5.704, 0.0), (4.943, 5.704, 0.0), (4.183, 4.943, 0.0), (4.183, 5.704, 0.0), (3.422, 5.704, 0.0), (2.662, 3.422, 0.0), (2.662, 4.183, 0.0), (1.901, 4.183, 0.0), (2.662, 4.943, 0.0), (2.662, 5.704, 0.0), (1.901, 5.704, 0.0), (1.141, 4.943, 0.0), (1.141, 5.704, 0.0), (0.3803, 5.704, 0.0), (-0.3803, 0.3803, 0.0), (-0.3803, 1.141, 0.0), (-1.141, 1.141, 0.0), (-0.3803, 1.901, 0.0), (-0.3803, 2.662, 0.0), (-1.141, 2.662, 0.0), (-1.901, 1.901, 0.0), (-1.901, 2.662, 0.0), (-2.662, 2.662, 0.0), (-0.3803, 3.422, 0.0), (-0.3803, 4.183, 0.0), (-1.141, 4.183, 0.0), (-0.3803, 4.943, 0.0), (-0.3803, 5.704, 0.0), (-1.141, 5.704, 0.0), (-1.901, 4.943, 0.0), (-1.901, 5.704, 0.0), (-2.662, 5.704, 0.0), (-3.422, 3.422, 0.0), (-3.422, 4.183, 0.0), (-4.183, 4.183, 0.0), (-3.422, 4.943, 0.0), (-3.422, 5.704, 0.0), (-4.183, 5.704, 0.0), (-4.943, 4.943, 0.0), (-4.943, 5.704, 0.0), (-5.704, 5.704, 0.0)], [], [(833, 291, 1, 289), (834, 297, 4, 305), (835, 310, 8, 311), (836, 307, 6, 312), (837, 313, 9, 341), (838, 354, 21, 355), (839, 343, 11, 356), (840, 317, 13, 333), (841, 358, 22, 359), (842, 349, 17, 360), (843, 321, 19, 339), (844, 362, 23, 363), (845, 338, 18, 364), (846, 325, 20, 340), (847, 366, 24, 367), (848, 335, 15, 368), (849, 369, 25, 473), (850, 514, 65, 515), (851, 475, 27, 516), (852, 373, 41, 489), (853, 518, 66, 519), (854, 481, 33, 520), (855, 377, 47, 495), (856, 522, 67, 523), (857, 494, 46, 524), (858, 381, 48, 496), (859, 526, 68, 527), (860, 491, 43, 528), (861, 385, 37, 445), (862, 530, 69, 531), (863, 497, 49, 532), (864, 389, 51, 459), (865, 534, 70, 535), (866, 458, 50, 536), (867, 393, 52, 460), (868, 538, 71, 539), (869, 447, 39, 540), (870, 397, 29, 437), (871, 542, 72, 543), (872, 501, 53, 544), (873, 401, 55, 463), (874, 546, 73, 547), (875, 462, 54, 548), (876, 405, 56, 464), (877, 550, 74, 551), (878, 453, 45, 552), (879, 409, 35, 443), (880, 554, 75, 555), (881, 505, 57, 556), (882, 413, 59, 467), (883, 558, 76, 559), (884, 466, 58, 560), (885, 417, 60, 468), (886, 562, 77, 563), (887, 442, 34, 564), (888, 421, 36, 444), (889, 566, 78, 567), (890, 509, 61, 568), (891, 425, 63, 471), (892, 570, 79, 571), (893, 470, 62, 572), (894, 429, 64, 472), (895, 574, 80, 575), (896, 439, 31, 576), (897, 577, 81, 433), (898, 578, 225, 579), (899, 435, 83, 580), (900, 581, 97, 449), (901, 582, 226, 583), (902, 441, 89, 584), (903, 585, 103, 455), (904, 586, 227, 587), (905, 454, 102, 588), (906, 589, 104, 456), (907, 590, 228, 591), (908, 451, 99, 592), (909, 593, 133, 485), (910, 594, 229, 595), (911, 457, 105, 596), (912, 597, 147, 499), (913, 598, 230, 599), (914, 498, 146, 600), (915, 601, 148, 500), (916, 602, 231, 603), (917, 487, 135, 604), (918, 605, 125, 477), (919, 606, 232, 607), (920, 461, 109, 608), (921, 609, 151, 503), (922, 610, 233, 611), (923, 502, 150, 612), (924, 613, 152, 504), (925, 614, 234, 615), (926, 493, 141, 616), (927, 617, 131, 483), (928, 618, 235, 619), (929, 465, 113, 620), (930, 621, 155, 507), (931, 622, 236, 623), (932, 506, 154, 624), (933, 625, 156, 508), (934, 626, 237, 627), (935, 482, 130, 628), (936, 629, 132, 484), (937, 630, 238, 631), (938, 469, 117, 632), (939, 633, 159, 511), (940, 634, 239, 635), (941, 510, 158, 636), (942, 637, 160, 512), (943, 638, 240, 639), (944, 479, 127, 640), (945, 641, 121, 329), (946, 642, 241, 643), (947, 513, 161, 644), (948, 645, 163, 371), (949, 646, 242, 647), (950, 370, 162, 648), (951, 649, 164, 372), (952, 650, 243, 651), (953, 331, 123, 652), (954, 653, 137, 345), (955, 654, 244, 655), (956, 517, 165, 656), (957, 657, 167, 375), (958, 658, 245, 659), (959, 374, 166, 660), (960, 661, 168, 376), (961, 662, 246, 663), (962, 337, 129, 664), (963, 665, 143, 351), (964, 666, 247, 667), (965, 521, 169, 668), (966, 669, 171, 379), (967, 670, 248, 671), (968, 378, 170, 672), (969, 673, 172, 380), (970, 674, 249, 675), (971, 350, 142, 676), (972, 677, 144, 352), (973, 678, 250, 679), (974, 525, 173, 680), (975, 681, 175, 383), (976, 682, 251, 683), (977, 382, 174, 684), (978, 685, 176, 384), (979, 686, 252, 687), (980, 347, 139, 688), (981, 689, 93, 301), (982, 690, 253, 691), (983, 529, 177, 692), (984, 693, 179, 387), (985, 694, 254, 695), (986, 386, 178, 696), (987, 697, 180, 388), (988, 698, 255, 699), (989, 353, 145, 700), (990, 701, 107, 315), (991, 702, 256, 703), (992, 533, 181, 704), (993, 705, 183, 391), (994, 706, 257, 707), (995, 390, 182, 708), (996, 709, 184, 392), (997, 710, 258, 711), (998, 314, 106, 712), (999, 713, 108, 316), (1000, 714, 259, 715), (1001, 537, 185, 716), (1002, 717, 187, 395), (1003, 718, 260, 719), (1004, 394, 186, 720), (1005, 721, 188, 396), (1006, 722, 261, 723), (1007, 303, 95, 724), (1008, 725, 85, 293), (1009, 726, 262, 727), (1010, 541, 189, 728), (1011, 729, 191, 399), (1012, 730, 263, 731), (1013, 398, 190, 732), (1014, 733, 192, 400), (1015, 734, 264, 735), (1016, 357, 149, 736), (1017, 737, 111, 319), (1018, 738, 265, 739), (1019, 545, 193, 740), (1020, 741, 195, 403), (1021, 742, 266, 743), (1022, 402, 194, 744), (1023, 745, 196, 404), (1024, 746, 267, 747), (1025, 318, 110, 748), (1026, 749, 112, 320), (1027, 750, 268, 751), (1028, 549, 197, 752), (1029, 753, 199, 407), (1030, 754, 269, 755), (1031, 406, 198, 756), (1032, 757, 200, 408), (1033, 758, 270, 759), (1034, 309, 101, 760), (1035, 761, 91, 299), (1036, 762, 271, 763), (1037, 553, 201, 764), (1038, 765, 203, 411), (1039, 766, 272, 767), (1040, 410, 202, 768), (1041, 769, 204, 412), (1042, 770, 273, 771), (1043, 361, 153, 772), (1044, 773, 115, 323), (1045, 774, 274, 775), (1046, 557, 205, 776), (1047, 777, 207, 415), (1048, 778, 275, 779), (1049, 414, 206, 780), (1050, 781, 208, 416), (1051, 782, 276, 783), (1052, 322, 114, 784), (1053, 785, 116, 324), (1054, 786, 277, 787), (1055, 561, 209, 788), (1056, 789, 211, 419), (1057, 790, 278, 791), (1058, 418, 210, 792), (1059, 793, 212, 420), (1060, 794, 279, 795), (1061, 298, 90, 796), (1062, 797, 92, 300), (1063, 798, 280, 799), (1064, 565, 213, 800), (1065, 801, 215, 423), (1066, 802, 281, 803), (1067, 422, 214, 804), (1068, 805, 216, 424), (1069, 806, 282, 807), (1070, 365, 157, 808), (1071, 809, 119, 327), (1072, 810, 283, 811), (1073, 569, 217, 812), (1074, 813, 219, 427), (1075, 814, 284, 815), (1076, 426, 218, 816), (1077, 817, 220, 428), (1078, 818, 285, 819), (1079, 326, 118, 820), (1080, 821, 120, 328), (1081, 822, 286, 823), (1082, 573, 221, 824), (1083, 825, 223, 431), (1084, 826, 287, 827), (1085, 430, 222, 828), (1086, 829, 224, 432), (1087, 830, 288, 831), (1088, 295, 87, 832), (577, 833, 289, 81), (225, 580, 833, 577), (580, 83, 291, 833), (581, 834, 305, 97), (226, 584, 834, 581), (584, 89, 297, 834), (585, 835, 311, 103), (227, 588, 835, 585), (588, 102, 310, 835), (589, 836, 312, 104), (228, 592, 836, 589), (592, 99, 307, 836), (593, 837, 341, 133), (229, 596, 837, 593), (596, 105, 313, 837), (597, 838, 355, 147), (230, 600, 838, 597), (600, 146, 354, 838), (601, 839, 356, 148), (231, 604, 839, 601), (604, 135, 343, 839), (605, 840, 333, 125), (232, 608, 840, 605), (608, 109, 317, 840), (609, 841, 359, 151), (233, 612, 841, 609), (612, 150, 358, 841), (613, 842, 360, 152), (234, 616, 842, 613), (616, 141, 349, 842), (617, 843, 339, 131), (235, 620, 843, 617), (620, 113, 321, 843), (621, 844, 363, 155), (236, 624, 844, 621), (624, 154, 362, 844), (625, 845, 364, 156), (237, 628, 845, 625), (628, 130, 338, 845), (629, 846, 340, 132), (238, 632, 846, 629), (632, 117, 325, 846), (633, 847, 367, 159), (239, 636, 847, 633), (636, 158, 366, 847), (637, 848, 368, 160), (240, 640, 848, 637), (640, 127, 335, 848), (641, 849, 473, 121), (241, 644, 849, 641), (644, 161, 369, 849), (645, 850, 515, 163), (242, 648, 850, 645), (648, 162, 514, 850), (649, 851, 516, 164), (243, 652, 851, 649), (652, 123, 475, 851), (653, 852, 489, 137), (244, 656, 852, 653), (656, 165, 373, 852), (657, 853, 519, 167), (245, 660, 853, 657), (660, 166, 518, 853), (661, 854, 520, 168), (246, 664, 854, 661), (664, 129, 481, 854), (665, 855, 495, 143), (247, 668, 855, 665), (668, 169, 377, 855), (669, 856, 523, 171), (248, 672, 856, 669), (672, 170, 522, 856), (673, 857, 524, 172), (249, 676, 857, 673), (676, 142, 494, 857), (677, 858, 496, 144), (250, 680, 858, 677), (680, 173, 381, 858), (681, 859, 527, 175), (251, 684, 859, 681), (684, 174, 526, 859), (685, 860, 528, 176), (252, 688, 860, 685), (688, 139, 491, 860), (689, 861, 445, 93), (253, 692, 861, 689), (692, 177, 385, 861), (693, 862, 531, 179), (254, 696, 862, 693), (696, 178, 530, 862), (697, 863, 532, 180), (255, 700, 863, 697), (700, 145, 497, 863), (701, 864, 459, 107), (256, 704, 864, 701), (704, 181, 389, 864), (705, 865, 535, 183), (257, 708, 865, 705), (708, 182, 534, 865), (709, 866, 536, 184), (258, 712, 866, 709), (712, 106, 458, 866), (713, 867, 460, 108), (259, 716, 867, 713), (716, 185, 393, 867), (717, 868, 539, 187), (260, 720, 868, 717), (720, 186, 538, 868), (721, 869, 540, 188), (261, 724, 869, 721), (724, 95, 447, 869), (725, 870, 437, 85), (262, 728, 870, 725), (728, 189, 397, 870), (729, 871, 543, 191), (263, 732, 871, 729), (732, 190, 542, 871), (733, 872, 544, 192), (264, 736, 872, 733), (736, 149, 501, 872), (737, 873, 463, 111), (265, 740, 873, 737), (740, 193, 401, 873), (741, 874, 547, 195), (266, 744, 874, 741), (744, 194, 546, 874), (745, 875, 548, 196), (267, 748, 875, 745), (748, 110, 462, 875), (749, 876, 464, 112), (268, 752, 876, 749), (752, 197, 405, 876), (753, 877, 551, 199), (269, 756, 877, 753), (756, 198, 550, 877), (757, 878, 552, 200), (270, 760, 878, 757), (760, 101, 453, 878), (761, 879, 443, 91), (271, 764, 879, 761), (764, 201, 409, 879), (765, 880, 555, 203), (272, 768, 880, 765), (768, 202, 554, 880), (769, 881, 556, 204), (273, 772, 881, 769), (772, 153, 505, 881), (773, 882, 467, 115), (274, 776, 882, 773), (776, 205, 413, 882), (777, 883, 559, 207), (275, 780, 883, 777), (780, 206, 558, 883), (781, 884, 560, 208), (276, 784, 884, 781), (784, 114, 466, 884), (785, 885, 468, 116), (277, 788, 885, 785), (788, 209, 417, 885), (789, 886, 563, 211), (278, 792, 886, 789), (792, 210, 562, 886), (793, 887, 564, 212), (279, 796, 887, 793), (796, 90, 442, 887), (797, 888, 444, 92), (280, 800, 888, 797), (800, 213, 421, 888), (801, 889, 567, 215), (281, 804, 889, 801), (804, 214, 566, 889), (805, 890, 568, 216), (282, 808, 890, 805), (808, 157, 509, 890), (809, 891, 471, 119), (283, 812, 891, 809), (812, 217, 425, 891), (813, 892, 571, 219), (284, 816, 892, 813), (816, 218, 570, 892), (817, 893, 572, 220), (285, 820, 893, 817), (820, 118, 470, 893), (821, 894, 472, 120), (286, 824, 894, 821), (824, 221, 429, 894), (825, 895, 575, 223), (287, 828, 895, 825), (828, 222, 574, 895), (829, 896, 576, 224), (288, 832, 896, 829), (832, 87, 439, 896), (369, 897, 433, 25), (161, 579, 897, 369), (579, 225, 577, 897), (513, 898, 579, 161), (65, 372, 898, 513), (372, 164, 578, 898), (578, 899, 580, 225), (164, 516, 899, 578), (516, 27, 435, 899), (373, 900, 449, 41), (165, 583, 900, 373), (583, 226, 581, 900), (517, 901, 583, 165), (66, 376, 901, 517), (376, 168, 582, 901), (582, 902, 584, 226), (168, 520, 902, 582), (520, 33, 441, 902), (377, 903, 455, 47), (169, 587, 903, 377), (587, 227, 585, 903), (521, 904, 587, 169), (67, 380, 904, 521), (380, 172, 586, 904), (586, 905, 588, 227), (172, 524, 905, 586), (524, 46, 454, 905), (381, 906, 456, 48), (173, 591, 906, 381), (591, 228, 589, 906), (525, 907, 591, 173), (68, 384, 907, 525), (384, 176, 590, 907), (590, 908, 592, 228), (176, 528, 908, 590), (528, 43, 451, 908), (385, 909, 485, 37), (177, 595, 909, 385), (595, 229, 593, 909), (529, 910, 595, 177), (69, 388, 910, 529), (388, 180, 594, 910), (594, 911, 596, 229), (180, 532, 911, 594), (532, 49, 457, 911), (389, 912, 499, 51), (181, 599, 912, 389), (599, 230, 597, 912), (533, 913, 599, 181), (70, 392, 913, 533), (392, 184, 598, 913), (598, 914, 600, 230), (184, 536, 914, 598), (536, 50, 498, 914), (393, 915, 500, 52), (185, 603, 915, 393), (603, 231, 601, 915), (537, 916, 603, 185), (71, 396, 916, 537), (396, 188, 602, 916), (602, 917, 604, 231), (188, 540, 917, 602), (540, 39, 487, 917), (397, 918, 477, 29), (189, 607, 918, 397), (607, 232, 605, 918), (541, 919, 607, 189), (72, 400, 919, 541), (400, 192, 606, 919), (606, 920, 608, 232), (192, 544, 920, 606), (544, 53, 461, 920), (401, 921, 503, 55), (193, 611, 921, 401), (611, 233, 609, 921), (545, 922, 611, 193), (73, 404, 922, 545), (404, 196, 610, 922), (610, 923, 612, 233), (196, 548, 923, 610), (548, 54, 502, 923), (405, 924, 504, 56), (197, 615, 924, 405), (615, 234, 613, 924), (549, 925, 615, 197), (74, 408, 925, 549), (408, 200, 614, 925), (614, 926, 616, 234), (200, 552, 926, 614), (552, 45, 493, 926), (409, 927, 483, 35), (201, 619, 927, 409), (619, 235, 617, 927), (553, 928, 619, 201), (75, 412, 928, 553), (412, 204, 618, 928), (618, 929, 620, 235), (204, 556, 929, 618), (556, 57, 465, 929), (413, 930, 507, 59), (205, 623, 930, 413), (623, 236, 621, 930), (557, 931, 623, 205), (76, 416, 931, 557), (416, 208, 622, 931), (622, 932, 624, 236), (208, 560, 932, 622), (560, 58, 506, 932), (417, 933, 508, 60), (209, 627, 933, 417), (627, 237, 625, 933), (561, 934, 627, 209), (77, 420, 934, 561), (420, 212, 626, 934), (626, 935, 628, 237), (212, 564, 935, 626), (564, 34, 482, 935), (421, 936, 484, 36), (213, 631, 936, 421), (631, 238, 629, 936), (565, 937, 631, 213), (78, 424, 937, 565), (424, 216, 630, 937), (630, 938, 632, 238), (216, 568, 938, 630), (568, 61, 469, 938), (425, 939, 511, 63), (217, 635, 939, 425), (635, 239, 633, 939), (569, 940, 635, 217), (79, 428, 940, 569), (428, 220, 634, 940), (634, 941, 636, 239), (220, 572, 941, 634), (572, 62, 510, 941), (429, 942, 512, 64), (221, 639, 942, 429), (639, 240, 637, 942), (573, 943, 639, 221), (80, 432, 943, 573), (432, 224, 638, 943), (638, 944, 640, 240), (224, 576, 944, 638), (576, 31, 479, 944), (313, 945, 329, 9), (105, 643, 945, 313), (643, 241, 641, 945), (457, 946, 643, 105), (49, 371, 946, 457), (371, 163, 642, 946), (642, 947, 644, 241), (163, 515, 947, 642), (515, 65, 513, 947), (497, 948, 371, 49), (145, 647, 948, 497), (647, 242, 645, 948), (353, 949, 647, 145), (21, 316, 949, 353), (316, 108, 646, 949), (646, 950, 648, 242), (108, 460, 950, 646), (460, 52, 370, 950), (514, 951, 372, 65), (162, 651, 951, 514), (651, 243, 649, 951), (370, 952, 651, 162), (52, 500, 952, 370), (500, 148, 650, 952), (650, 953, 652, 243), (148, 356, 953, 650), (356, 11, 331, 953), (317, 954, 345, 13), (109, 655, 954, 317), (655, 244, 653, 954), (461, 955, 655, 109), (53, 375, 955, 461), (375, 167, 654, 955), (654, 956, 656, 244), (167, 519, 956, 654), (519, 66, 517, 956), (501, 957, 375, 53), (149, 659, 957, 501), (659, 245, 657, 957), (357, 958, 659, 149), (22, 320, 958, 357), (320, 112, 658, 958), (658, 959, 660, 245), (112, 464, 959, 658), (464, 56, 374, 959), (518, 960, 376, 66), (166, 663, 960, 518), (663, 246, 661, 960), (374, 961, 663, 166), (56, 504, 961, 374), (504, 152, 662, 961), (662, 962, 664, 246), (152, 360, 962, 662), (360, 17, 337, 962), (321, 963, 351, 19), (113, 667, 963, 321), (667, 247, 665, 963), (465, 964, 667, 113), (57, 379, 964, 465), (379, 171, 666, 964), (666, 965, 668, 247), (171, 523, 965, 666), (523, 67, 521, 965), (505, 966, 379, 57), (153, 671, 966, 505), (671, 248, 669, 966), (361, 967, 671, 153), (23, 324, 967, 361), (324, 116, 670, 967), (670, 968, 672, 248), (116, 468, 968, 670), (468, 60, 378, 968), (522, 969, 380, 67), (170, 675, 969, 522), (675, 249, 673, 969), (378, 970, 675, 170), (60, 508, 970, 378), (508, 156, 674, 970), (674, 971, 676, 249), (156, 364, 971, 674), (364, 18, 350, 971), (325, 972, 352, 20), (117, 679, 972, 325), (679, 250, 677, 972), (469, 973, 679, 117), (61, 383, 973, 469), (383, 175, 678, 973), (678, 974, 680, 250), (175, 527, 974, 678), (527, 68, 525, 974), (509, 975, 383, 61), (157, 683, 975, 509), (683, 251, 681, 975), (365, 976, 683, 157), (24, 328, 976, 365), (328, 120, 682, 976), (682, 977, 684, 251), (120, 472, 977, 682), (472, 64, 382, 977), (526, 978, 384, 68), (174, 687, 978, 526), (687, 252, 685, 978), (382, 979, 687, 174), (64, 512, 979, 382), (512, 160, 686, 979), (686, 980, 688, 252), (160, 368, 980, 686), (368, 15, 347, 980), (297, 981, 301, 4), (89, 691, 981, 297), (691, 253, 689, 981), (441, 982, 691, 89), (33, 387, 982, 441), (387, 179, 690, 982), (690, 983, 692, 253), (179, 531, 983, 690), (531, 69, 529, 983), (481, 984, 387, 33), (129, 695, 984, 481), (695, 254, 693, 984), (337, 985, 695, 129), (17, 315, 985, 337), (315, 107, 694, 985), (694, 986, 696, 254), (107, 459, 986, 694), (459, 51, 386, 986), (530, 987, 388, 69), (178, 699, 987, 530), (699, 255, 697, 987), (386, 988, 699, 178), (51, 499, 988, 386), (499, 147, 698, 988), (698, 989, 700, 255), (147, 355, 989, 698), (355, 21, 353, 989), (349, 990, 315, 17), (141, 703, 990, 349), (703, 256, 701, 990), (493, 991, 703, 141), (45, 391, 991, 493), (391, 183, 702, 991), (702, 992, 704, 256), (183, 535, 992, 702), (535, 70, 533, 992), (453, 993, 391, 45), (101, 707, 993, 453), (707, 257, 705, 993), (309, 994, 707, 101), (8, 300, 994, 309), (300, 92, 706, 994), (706, 995, 708, 257), (92, 444, 995, 706), (444, 36, 390, 995), (534, 996, 392, 70), (182, 711, 996, 534), (711, 258, 709, 996), (390, 997, 711, 182), (36, 484, 997, 390), (484, 132, 710, 997), (710, 998, 712, 258), (132, 340, 998, 710), (340, 20, 314, 998), (354, 999, 316, 21), (146, 715, 999, 354), (715, 259, 713, 999), (498, 1000, 715, 146), (50, 395, 1000, 498), (395, 187, 714, 1000), (714, 1001, 716, 259), (187, 539, 1001, 714), (539, 71, 537, 1001), (458, 1002, 395, 50), (106, 719, 1002, 458), (719, 260, 717, 1002), (314, 1003, 719, 106), (20, 352, 1003, 314), (352, 144, 718, 1003), (718, 1004, 720, 260), (144, 496, 1004, 718), (496, 48, 394, 1004), (538, 1005, 396, 71), (186, 723, 1005, 538), (723, 261, 721, 1005), (394, 1006, 723, 186), (48, 456, 1006, 394), (456, 104, 722, 1006), (722, 1007, 724, 261), (104, 312, 1007, 722), (312, 6, 303, 1007), (296, 1008, 293, 0), (88, 727, 1008, 296), (727, 262, 725, 1008), (440, 1009, 727, 88), (32, 399, 1009, 440), (399, 191, 726, 1009), (726, 1010, 728, 262), (191, 543, 1010, 726), (543, 72, 541, 1010), (480, 1011, 399, 32), (128, 731, 1011, 480), (731, 263, 729, 1011), (336, 1012, 731, 128), (16, 319, 1012, 336), (319, 111, 730, 1012), (730, 1013, 732, 263), (111, 463, 1013, 730), (463, 55, 398, 1013), (542, 1014, 400, 72), (190, 735, 1014, 542), (735, 264, 733, 1014), (398, 1015, 735, 190), (55, 503, 1015, 398), (503, 151, 734, 1015), (734, 1016, 736, 264), (151, 359, 1016, 734), (359, 22, 357, 1016), (348, 1017, 319, 16), (140, 739, 1017, 348), (739, 265, 737, 1017), (492, 1018, 739, 140), (44, 403, 1018, 492), (403, 195, 738, 1018), (738, 1019, 740, 265), (195, 547, 1019, 738), (547, 73, 545, 1019), (452, 1020, 403, 44), (100, 743, 1020, 452), (743, 266, 741, 1020), (308, 1021, 743, 100), (7, 299, 1021, 308), (299, 91, 742, 1021), (742, 1022, 744, 266), (91, 443, 1022, 742), (443, 35, 402, 1022), (546, 1023, 404, 73), (194, 747, 1023, 546), (747, 267, 745, 1023), (402, 1024, 747, 194), (35, 483, 1024, 402), (483, 131, 746, 1024), (746, 1025, 748, 267), (131, 339, 1025, 746), (339, 19, 318, 1025), (358, 1026, 320, 22), (150, 751, 1026, 358), (751, 268, 749, 1026), (502, 1027, 751, 150), (54, 407, 1027, 502), (407, 199, 750, 1027), (750, 1028, 752, 268), (199, 551, 1028, 750), (551, 74, 549, 1028), (462, 1029, 407, 54), (110, 755, 1029, 462), (755, 269, 753, 1029), (318, 1030, 755, 110), (19, 351, 1030, 318), (351, 143, 754, 1030), (754, 1031, 756, 269), (143, 495, 1031, 754), (495, 47, 406, 1031), (550, 1032, 408, 74), (198, 759, 1032, 550), (759, 270, 757, 1032), (406, 1033, 759, 198), (47, 455, 1033, 406), (455, 103, 758, 1033), (758, 1034, 760, 270), (103, 311, 1034, 758), (311, 8, 309, 1034), (304, 1035, 299, 7), (96, 763, 1035, 304), (763, 271, 761, 1035), (448, 1036, 763, 96), (40, 411, 1036, 448), (411, 203, 762, 1036), (762, 1037, 764, 271), (203, 555, 1037, 762), (555, 75, 553, 1037), (488, 1038, 411, 40), (136, 767, 1038, 488), (767, 272, 765, 1038), (344, 1039, 767, 136), (12, 323, 1039, 344), (323, 115, 766, 1039), (766, 1040, 768, 272), (115, 467, 1040, 766), (467, 59, 410, 1040), (554, 1041, 412, 75), (202, 771, 1041, 554), (771, 273, 769, 1041), (410, 1042, 771, 202), (59, 507, 1042, 410), (507, 155, 770, 1042), (770, 1043, 772, 273), (155, 363, 1043, 770), (363, 23, 361, 1043), (332, 1044, 323, 12), (124, 775, 1044, 332), (775, 274, 773, 1044), (476, 1045, 775, 124), (28, 415, 1045, 476), (415, 207, 774, 1045), (774, 1046, 776, 274), (207, 559, 1046, 774), (559, 76, 557, 1046), (436, 1047, 415, 28), (84, 779, 1047, 436), (779, 275, 777, 1047), (292, 1048, 779, 84), (2, 294, 1048, 292), (294, 86, 778, 1048), (778, 1049, 780, 275), (86, 438, 1049, 778), (438, 30, 414, 1049), (558, 1050, 416, 76), (206, 783, 1050, 558), (783, 276, 781, 1050), (414, 1051, 783, 206), (30, 478, 1051, 414), (478, 126, 782, 1051), (782, 1052, 784, 276), (126, 334, 1052, 782), (334, 14, 322, 1052), (362, 1053, 324, 23), (154, 787, 1053, 362), (787, 277, 785, 1053), (506, 1054, 787, 154), (58, 419, 1054, 506), (419, 211, 786, 1054), (786, 1055, 788, 277), (211, 563, 1055, 786), (563, 77, 561, 1055), (466, 1056, 419, 58), (114, 791, 1056, 466), (791, 278, 789, 1056), (322, 1057, 791, 114), (14, 346, 1057, 322), (346, 138, 790, 1057), (790, 1058, 792, 278), (138, 490, 1058, 790), (490, 42, 418, 1058), (562, 1059, 420, 77), (210, 795, 1059, 562), (795, 279, 793, 1059), (418, 1060, 795, 210), (42, 450, 1060, 418), (450, 98, 794, 1060), (794, 1061, 796, 279), (98, 306, 1061, 794), (306, 5, 298, 1061), (310, 1062, 300, 8), (102, 799, 1062, 310), (799, 280, 797, 1062), (454, 1063, 799, 102), (46, 423, 1063, 454), (423, 215, 798, 1063), (798, 1064, 800, 280), (215, 567, 1064, 798), (567, 78, 565, 1064), (494, 1065, 423, 46), (142, 803, 1065, 494), (803, 281, 801, 1065), (350, 1066, 803, 142), (18, 327, 1066, 350), (327, 119, 802, 1066), (802, 1067, 804, 281), (119, 471, 1067, 802), (471, 63, 422, 1067), (566, 1068, 424, 78), (214, 807, 1068, 566), (807, 282, 805, 1068), (422, 1069, 807, 214), (63, 511, 1069, 422), (511, 159, 806, 1069), (806, 1070, 808, 282), (159, 367, 1070, 806), (367, 24, 365, 1070), (338, 1071, 327, 18), (130, 811, 1071, 338), (811, 283, 809, 1071), (482, 1072, 811, 130), (34, 427, 1072, 482), (427, 219, 810, 1072), (810, 1073, 812, 283), (219, 571, 1073, 810), (571, 79, 569, 1073), (442, 1074, 427, 34), (90, 815, 1074, 442), (815, 284, 813, 1074), (298, 1075, 815, 90), (5, 302, 1075, 298), (302, 94, 814, 1075), (814, 1076, 816, 284), (94, 446, 1076, 814), (446, 38, 426, 1076), (570, 1077, 428, 79), (218, 819, 1077, 570), (819, 285, 817, 1077), (426, 1078, 819, 218), (38, 486, 1078, 426), (486, 134, 818, 1078), (818, 1079, 820, 285), (134, 342, 1079, 818), (342, 10, 326, 1079), (366, 1080, 328, 24), (158, 823, 1080, 366), (823, 286, 821, 1080), (510, 1081, 823, 158), (62, 431, 1081, 510), (431, 223, 822, 1081), (822, 1082, 824, 286), (223, 575, 1082, 822), (575, 80, 573, 1082), (470, 1083, 431, 62), (118, 827, 1083, 470), (827, 287, 825, 1083), (326, 1084, 827, 118), (10, 330, 1084, 326), (330, 122, 826, 1084), (826, 1085, 828, 287), (122, 474, 1085, 826), (474, 26, 430, 1085), (574, 1086, 432, 80), (222, 831, 1086, 574), (831, 288, 829, 1086), (430, 1087, 831, 222), (26, 434, 1087, 430), (434, 82, 830, 1087), (830, 1088, 832, 288), (82, 290, 1088, 830), (290, 3, 295, 1088)])
me_plane_001.materials.append(mat_wall)
me_plane_001.use_remesh_preserve_volume = False
me_plane_001.use_remesh_preserve_attributes = False
me_plane_001.use_mirror_vertex_groups = False
me_plane_001.update()
me_plane = bpy.data.meshes.new('Plane')
me_plane.from_pydata([(6.084, -6.084, 0.0), (-6.084, -6.084, 0.0), (6.084, 6.084, 0.0), (-6.084, 6.084, 0.0), (0.0, -6.084, 0.0), (0.0, 6.084, 0.0), (-6.084, 0.0, 0.0), (6.084, 0.0, 0.0), (0.0, 0.0, 0.0), (-3.042, -6.084, 0.0), (-3.042, 6.084, 0.0), (-6.084, -3.042, 0.0), (6.084, 3.042, 0.0), (3.042, -6.084, 0.0), (3.042, 6.084, 0.0), (-6.084, 3.042, 0.0), (6.084, -3.042, 0.0), (0.0, -3.042, 0.0), (0.0, 3.042, 0.0), (3.042, 0.0, 0.0), (-3.042, 0.0, 0.0), (-3.042, -3.042, 0.0), (3.042, -3.042, 0.0), (3.042, 3.042, 0.0), (-3.042, 3.042, 0.0), (-4.563, -6.084, 0.0), (-4.563, 6.084, 0.0), (-6.084, -4.563, 0.0), (6.084, 4.563, 0.0), (4.563, -6.084, 0.0), (4.563, 6.084, 0.0), (-6.084, 4.563, 0.0), (6.084, -4.563, 0.0), (0.0, -4.563, 0.0), (0.0, 4.563, 0.0), (4.563, 0.0, 0.0), (-1.521, 0.0, 0.0), (-1.521, -6.084, 0.0), (-1.521, 6.084, 0.0), (-6.084, -1.521, 0.0), (6.084, 1.521, 0.0), (1.521, -6.084, 0.0), (1.521, 6.084, 0.0), (-6.084, 1.521, 0.0), (6.084, -1.521, 0.0), (0.0, -1.521, 0.0), (0.0, 1.521, 0.0), (1.521, 0.0, 0.0), (-4.563, 0.0, 0.0), (-3.042, -4.563, 0.0), (-3.042, -1.521, 0.0), (-1.521, -3.042, 0.0), (-4.563, -3.042, 0.0), (3.042, -4.563, 0.0), (3.042, -1.521, 0.0), (4.563, -3.042, 0.0), (1.521, -3.042, 0.0), (3.042, 1.521, 0.0), (3.042, 4.563, 0.0), (4.563, 3.042, 0.0), (1.521, 3.042, 0.0), (-3.042, 1.521, 0.0), (-3.042, 4.563, 0.0), (-1.521, 3.042, 0.0), (-4.563, 3.042, 0.0), (-4.563, -4.563, 0.0), (1.521, -4.563, 0.0), (1.521, 1.521, 0.0), (-4.563, 1.521, 0.0), (-1.521, -4.563, 0.0), (-1.521, -1.521, 0.0), (-4.563, -1.521, 0.0), (4.563, -4.563, 0.0), (4.563, -1.521, 0.0), (1.521, -1.521, 0.0), (4.563, 1.521, 0.0), (4.563, 4.563, 0.0), (1.521, 4.563, 0.0), (-1.521, 1.521, 0.0), (-1.521, 4.563, 0.0), (-4.563, 4.563, 0.0), (-5.324, -6.084, 0.0), (-5.324, 6.084, 0.0), (-6.084, -5.324, 0.0), (6.084, 5.324, 0.0), (5.324, -6.084, 0.0), (5.324, 6.084, 0.0), (-6.084, 5.324, 0.0), (6.084, -5.324, 0.0), (0.0, -5.324, 0.0), (0.0, 5.324, 0.0), (5.324, 0.0, 0.0), (-0.7605, 0.0, 0.0), (-0.7605, -6.084, 0.0), (-0.7605, 6.084, 0.0), (-6.084, -0.7605, 0.0), (6.084, 0.7605, 0.0), (0.7605, -6.084, 0.0), (0.7605, 6.084, 0.0), (-6.084, 0.7605, 0.0), (6.084, -0.7605, 0.0), (0.0, -0.7605, 0.0), (0.0, 0.7605, 0.0), (0.7605, 0.0, 0.0), (-5.324, 0.0, 0.0), (-3.042, -5.324, 0.0), (-3.042, -0.7605, 0.0), (-0.7605, -3.042, 0.0), (-3.803, -3.042, 0.0), (3.042, -5.324, 0.0), (3.042, -0.7605, 0.0), (5.324, -3.042, 0.0), (2.282, -3.042, 0.0), (3.042, 0.7605, 0.0), (3.042, 5.324, 0.0), (5.324, 3.042, 0.0), (2.282, 3.042, 0.0), (-3.042, 0.7605, 0.0), (-3.042, 5.324, 0.0), (-0.7605, 3.042, 0.0), (-3.803, 3.042, 0.0), (-3.803, -6.084, 0.0), (-3.803, 6.084, 0.0), (-6.084, -3.803, 0.0), (6.084, 3.803, 0.0), (3.803, -6.084, 0.0), (3.803, 6.084, 0.0), (-6.084, 3.803, 0.0), (6.084, -3.803, 0.0), (0.0, -3.803, 0.0), (0.0, 3.803, 0.0), (3.803, 0.0, 0.0), (-2.282, 0.0, 0.0), (-2.282, -6.084, 0.0), (-2.282, 6.084, 0.0), (-6.084, -2.282, 0.0), (6.084, 2.282, 0.0), (2.282, -6.084, 0.0), (2.282, 6.084, 0.0), (-6.084, 2.282, 0.0), (6.084, -2.282, 0.0), (0.0, -2.282, 0.0), (0.0, 2.282, 0.0), (2.282, 0.0, 0.0), (-3.803, 0.0, 0.0), (-3.042, -3.803, 0.0), (-3.042, -2.282, 0.0), (-2.282, -3.042, 0.0), (-5.324, -3.042, 0.0), (3.042, -3.803, 0.0), (3.042, -2.282, 0.0), (3.803, -3.042, 0.0), (0.7605, -3.042, 0.0), (3.042, 2.282, 0.0), (3.042, 3.803, 0.0), (3.803, 3.042, 0.0), (0.7605, 3.042, 0.0), (-3.042, 2.282, 0.0), (-3.042, 3.803, 0.0), (-2.282, 3.042, 0.0), (-5.324, 3.042, 0.0), (-4.563, -5.324, 0.0), (-4.563, -3.803, 0.0), (-3.803, -4.563, 0.0), (-5.324, -4.563, 0.0), (1.521, -5.324, 0.0), (1.521, -3.803, 0.0), (2.282, -4.563, 0.0), (0.7605, -4.563, 0.0), (1.521, 0.7605, 0.0), (1.521, 2.282, 0.0), (2.282, 1.521, 0.0), (0.7605, 1.521, 0.0), (-4.563, 0.7605, 0.0), (-4.563, 2.282, 0.0), (-3.803, 1.521, 0.0), (-5.324, 1.521, 0.0), (-1.521, -5.324, 0.0), (-1.521, -3.803, 0.0), (-0.7605, -4.563, 0.0), (-2.282, -4.563, 0.0), (-1.521, -2.282, 0.0), (-1.521, -0.7605, 0.0), (-0.7605, -1.521, 0.0), (-2.282, -1.521, 0.0), (-4.563, -2.282, 0.0), (-4.563, -0.7605, 0.0), (-3.803, -1.521, 0.0), (-5.324, -1.521, 0.0), (4.563, -5.324, 0.0), (4.563, -3.803, 0.0), (5.324, -4.563, 0.0), (3.803, -4.563, 0.0), (4.563, -2.282, 0.0), (4.563, -0.7605, 0.0), (5.324, -1.521, 0.0), (3.803, -1.521, 0.0), (1.521, -2.282, 0.0), (1.521, -0.7605, 0.0), (2.282, -1.521, 0.0), (0.7605, -1.521, 0.0), (4.563, 0.7605, 0.0), (4.563, 2.282, 0.0), (5.324, 1.521, 0.0), (3.803, 1.521, 0.0), (4.563, 3.803, 0.0), (4.563, 5.324, 0.0), (5.324, 4.563, 0.0), (3.803, 4.563, 0.0), (1.521, 3.803, 0.0), (1.521, 5.324, 0.0), (2.282, 4.563, 0.0), (0.7605, 4.563, 0.0), (-1.521, 0.7605, 0.0), (-1.521, 2.282, 0.0), (-0.7605, 1.521, 0.0), (-2.282, 1.521, 0.0), (-1.521, 3.803, 0.0), (-1.521, 5.324, 0.0), (-0.7605, 4.563, 0.0), (-2.282, 4.563, 0.0), (-4.563, 3.803, 0.0), (-4.563, 5.324, 0.0), (-3.803, 4.563, 0.0), (-5.324, 4.563, 0.0), (-5.324, -5.324, 0.0), (0.7605, -5.324, 0.0), (0.7605, 0.7605, 0.0), (-5.324, 0.7605, 0.0), (-2.282, -5.324, 0.0), (-2.282, -2.282, 0.0), (-5.324, -2.282, 0.0), (3.803, -5.324, 0.0), (3.803, -2.282, 0.0), (0.7605, -2.282, 0.0), (3.803, 0.7605, 0.0), (3.803, 3.803, 0.0), (0.7605, 3.803, 0.0), (-2.282, 0.7605, 0.0), (-2.282, 3.803, 0.0), (-5.324, 3.803, 0.0), (-3.803, -5.324, 0.0), (-3.803, -3.803, 0.0), (-5.324, -3.803, 0.0), (2.282, -5.324, 0.0), (2.282, -3.803, 0.0), (0.7605, -3.803, 0.0), (2.282, 0.7605, 0.0), (2.282, 2.282, 0.0), (0.7605, 2.282, 0.0), (-3.803, 0.7605, 0.0), (-3.803, 2.282, 0.0), (-5.324, 2.282, 0.0), (-0.7605, -5.324, 0.0), (-0.7605, -3.803, 0.0), (-2.282, -3.803, 0.0), (-0.7605, -2.282, 0.0), (-0.7605, -0.7605, 0.0), (-2.282, -0.7605, 0.0), (-3.803, -2.282, 0.0), (-3.803, -0.7605, 0.0), (-5.324, -0.7605, 0.0), (5.324, -5.324, 0.0), (5.324, -3.803, 0.0), (3.803, -3.803, 0.0), (5.324, -2.282, 0.0), (5.324, -0.7605, 0.0), (3.803, -0.7605, 0.0), (2.282, -2.282, 0.0), (2.282, -0.7605, 0.0), (0.7605, -0.7605, 0.0), (5.324, 0.7605, 0.0), (5.324, 2.282, 0.0), (3.803, 2.282, 0.0), (5.324, 3.803, 0.0), (5.324, 5.324, 0.0), (3.803, 5.324, 0.0), (2.282, 3.803, 0.0), (2.282, 5.324, 0.0), (0.7605, 5.324, 0.0), (-0.7605, 0.7605, 0.0), (-0.7605, 2.282, 0.0), (-2.282, 2.282, 0.0), (-0.7605, 3.803, 0.0), (-0.7605, 5.324, 0.0), (-2.282, 5.324, 0.0), (-3.803, 3.803, 0.0), (-3.803, 5.324, 0.0), (-5.324, 5.324, 0.0), (-5.704, -6.084, 0.0), (-5.704, 6.084, 0.0), (-6.084, -5.704, 0.0), (6.084, 5.704, 0.0), (5.704, -6.084, 0.0), (5.704, 6.084, 0.0), (-6.084, 5.704, 0.0), (6.084, -5.704, 0.0), (0.0, -5.704, 0.0), (0.0, 5.704, 0.0), (5.704, 0.0, 0.0), (-0.3803, 0.0, 0.0), (-0.3803, -6.084, 0.0), (-0.3803, 6.084, 0.0), (-6.084, -0.3803, 0.0), (6.084, 0.3803, 0.0), (0.3803, -6.084, 0.0), (0.3803, 6.084, 0.0), (-6.084, 0.3803, 0.0), (6.084, -0.3803, 0.0), (0.0, -0.3803, 0.0), (0.0, 0.3803, 0.0), (0.3803, 0.0, 0.0), (-5.704, 0.0, 0.0), (-3.042, -5.704, 0.0), (-3.042, -0.3803, 0.0), (-0.3803, -3.042, 0.0), (-3.422, -3.042, 0.0), (3.042, -5.704, 0.0), (3.042, -0.3803, 0.0), (5.704, -3.042, 0.0), (2.662, -3.042, 0.0), (3.042, 0.3803, 0.0), (3.042, 5.704, 0.0), (5.704, 3.042, 0.0), (2.662, 3.042, 0.0), (-3.042, 0.3803, 0.0), (-3.042, 5.704, 0.0), (-0.3803, 3.042, 0.0), (-3.422, 3.042, 0.0), (-3.422, -6.084, 0.0), (-3.422, 6.084, 0.0), (-6.084, -3.422, 0.0), (6.084, 3.422, 0.0), (3.422, -6.084, 0.0), (3.422, 6.084, 0.0), (-6.084, 3.422, 0.0), (6.084, -3.422, 0.0), (0.0, -3.422, 0.0), (0.0, 3.422, 0.0), (3.422, 0.0, 0.0), (-2.662, 0.0, 0.0), (-2.662, -6.084, 0.0), (-2.662, 6.084, 0.0), (-6.084, -2.662, 0.0), (6.084, 2.662, 0.0), (2.662, -6.084, 0.0), (2.662, 6.084, 0.0), (-6.084, 2.662, 0.0), (6.084, -2.662, 0.0), (0.0, -2.662, 0.0), (0.0, 2.662, 0.0), (2.662, 0.0, 0.0), (-3.422, 0.0, 0.0), (-3.042, -3.422, 0.0), (-3.042, -2.662, 0.0), (-2.662, -3.042, 0.0), (-5.704, -3.042, 0.0), (3.042, -3.422, 0.0), (3.042, -2.662, 0.0), (3.422, -3.042, 0.0), (0.3803, -3.042, 0.0), (3.042, 2.662, 0.0), (3.042, 3.422, 0.0), (3.422, 3.042, 0.0), (0.3803, 3.042, 0.0), (-3.042, 2.662, 0.0), (-3.042, 3.422, 0.0), (-2.662, 3.042, 0.0), (-5.704, 3.042, 0.0), (-4.563, -5.704, 0.0), (-4.563, -3.422, 0.0), (-3.422, -4.563, 0.0), (-4.943, -4.563, 0.0), (1.521, -5.704, 0.0), (1.521, -3.422, 0.0), (2.662, -4.563, 0.0), (1.141, -4.563, 0.0), (1.521, 0.3803, 0.0), (1.521, 2.662, 0.0), (2.662, 1.521, 0.0), (1.141, 1.521, 0.0), (-4.563, 0.3803, 0.0), (-4.563, 2.662, 0.0), (-3.422, 1.521, 0.0), (-4.943, 1.521, 0.0), (-1.521, -5.704, 0.0), (-1.521, -3.422, 0.0), (-0.3803, -4.563, 0.0), (-1.901, -4.563, 0.0), (-1.521, -2.662, 0.0), (-1.521, -0.3803, 0.0), (-0.3803, -1.521, 0.0), (-1.901, -1.521, 0.0), (-4.563, -2.662, 0.0), (-4.563, -0.3803, 0.0), (-3.422, -1.521, 0.0), (-4.943, -1.521, 0.0), (4.563, -5.704, 0.0), (4.563, -3.422, 0.0), (5.704, -4.563, 0.0), (4.183, -4.563, 0.0), (4.563, -2.662, 0.0), (4.563, -0.3803, 0.0), (5.704, -1.521, 0.0), (4.183, -1.521, 0.0), (1.521, -2.662, 0.0), (1.521, -0.3803, 0.0), (2.662, -1.521, 0.0), (1.141, -1.521, 0.0), (4.563, 0.3803, 0.0), (4.563, 2.662, 0.0), (5.704, 1.521, 0.0), (4.183, 1.521, 0.0), (4.563, 3.422, 0.0), (4.563, 5.704, 0.0), (5.704, 4.563, 0.0), (4.183, 4.563, 0.0), (1.521, 3.422, 0.0), (1.521, 5.704, 0.0), (2.662, 4.563, 0.0), (1.141, 4.563, 0.0), (-1.521, 0.3803, 0.0), (-1.521, 2.662, 0.0), (-0.3803, 1.521, 0.0), (-1.901, 1.521, 0.0), (-1.521, 3.422, 0.0), (-1.521, 5.704, 0.0), (-0.3803, 4.563, 0.0), (-1.901, 4.563, 0.0), (-4.563, 3.422, 0.0), (-4.563, 5.704, 0.0), (-3.422, 4.563, 0.0), (-4.943, 4.563, 0.0), (-4.943, -6.084, 0.0), (-4.943, 6.084, 0.0), (-6.084, -4.943, 0.0), (6.084, 4.943, 0.0), (4.943, -6.084, 0.0), (4.943, 6.084, 0.0), (-6.084, 4.943, 0.0), (6.084, -4.943, 0.0), (0.0, -4.943, 0.0), (0.0, 4.943, 0.0), (4.943, 0.0, 0.0), (-1.141, 0.0, 0.0), (-1.141, -6.084, 0.0), (-1.141, 6.084, 0.0), (-6.084, -1.141, 0.0), (6.084, 1.141, 0.0), (1.141, -6.084, 0.0), (1.141, 6.084, 0.0), (-6.084, 1.141, 0.0), (6.084, -1.141, 0.0), (0.0, -1.141, 0.0), (0.0, 1.141, 0.0), (1.141, 0.0, 0.0), (-4.943, 0.0, 0.0), (-3.042, -4.943, 0.0), (-3.042, -1.141, 0.0), (-1.141, -3.042, 0.0), (-4.183, -3.042, 0.0), (3.042, -4.943, 0.0), (3.042, -1.141, 0.0), (4.943, -3.042, 0.0), (1.901, -3.042, 0.0), (3.042, 1.141, 0.0), (3.042, 4.943, 0.0), (4.943, 3.042, 0.0), (1.901, 3.042, 0.0), (-3.042, 1.141, 0.0), (-3.042, 4.943, 0.0), (-1.141, 3.042, 0.0), (-4.183, 3.042, 0.0), (-4.183, -6.084, 0.0), (-4.183, 6.084, 0.0), (-6.084, -4.183, 0.0), (6.084, 4.183, 0.0), (4.183, -6.084, 0.0), (4.183, 6.084, 0.0), (-6.084, 4.183, 0.0), (6.084, -4.183, 0.0), (0.0, -4.183, 0.0), (0.0, 4.183, 0.0), (4.183, 0.0, 0.0), (-1.901, 0.0, 0.0), (-1.901, -6.084, 0.0), (-1.901, 6.084, 0.0), (-6.084, -1.901, 0.0), (6.084, 1.901, 0.0), (1.901, -6.084, 0.0), (1.901, 6.084, 0.0), (-6.084, 1.901, 0.0), (6.084, -1.901, 0.0), (0.0, -1.901, 0.0), (0.0, 1.901, 0.0), (1.901, 0.0, 0.0), (-4.183, 0.0, 0.0), (-3.042, -4.183, 0.0), (-3.042, -1.901, 0.0), (-1.901, -3.042, 0.0), (-4.943, -3.042, 0.0), (3.042, -4.183, 0.0), (3.042, -1.901, 0.0), (4.183, -3.042, 0.0), (1.141, -3.042, 0.0), (3.042, 1.901, 0.0), (3.042, 4.183, 0.0), (4.183, 3.042, 0.0), (1.141, 3.042, 0.0), (-3.042, 1.901, 0.0), (-3.042, 4.183, 0.0), (-1.901, 3.042, 0.0), (-4.943, 3.042, 0.0), (-4.563, -4.943, 0.0), (-4.563, -4.183, 0.0), (-4.183, -4.563, 0.0), (-5.704, -4.563, 0.0), (1.521, -4.943, 0.0), (1.521, -4.183, 0.0), (1.901, -4.563, 0.0), (0.3803, -4.563, 0.0), (1.521, 1.141, 0.0), (1.521, 1.901, 0.0), (1.901, 1.521, 0.0), (0.3803, 1.521, 0.0), (-4.563, 1.141, 0.0), (-4.563, 1.901, 0.0), (-4.183, 1.521, 0.0), (-5.704, 1.521, 0.0), (-1.521, -4.943, 0.0), (-1.521, -4.183, 0.0), (-1.141, -4.563, 0.0), (-2.662, -4.563, 0.0), (-1.521, -1.901, 0.0), (-1.521, -1.141, 0.0), (-1.141, -1.521, 0.0), (-2.662, -1.521, 0.0), (-4.563, -1.901, 0.0), (-4.563, -1.141, 0.0), (-4.183, -1.521, 0.0), (-5.704, -1.521, 0.0), (4.563, -4.943, 0.0), (4.563, -4.183, 0.0), (4.943, -4.563, 0.0), (3.422, -4.563, 0.0), (4.563, -1.901, 0.0), (4.563, -1.141, 0.0), (4.943, -1.521, 0.0), (3.422, -1.521, 0.0), (1.521, -1.901, 0.0), (1.521, -1.141, 0.0), (1.901, -1.521, 0.0), (0.3803, -1.521, 0.0), (4.563, 1.141, 0.0), (4.563, 1.901, 0.0), (4.943, 1.521, 0.0), (3.422, 1.521, 0.0), (4.563, 4.183, 0.0), (4.563, 4.943, 0.0), (4.943, 4.563, 0.0), (3.422, 4.563, 0.0), (1.521, 4.183, 0.0), (1.521, 4.943, 0.0), (1.901, 4.563, 0.0), (0.3803, 4.563, 0.0), (-1.521, 1.141, 0.0), (-1.521, 1.901, 0.0), (-1.141, 1.521, 0.0), (-2.662, 1.521, 0.0), (-1.521, 4.183, 0.0), (-1.521, 4.943, 0.0), (-1.141, 4.563, 0.0), (-2.662, 4.563, 0.0), (-4.563, 4.183, 0.0), (-4.563, 4.943, 0.0), (-4.183, 4.563, 0.0), (-5.704, 4.563, 0.0), (-5.324, -5.704, 0.0), (-5.324, -4.943, 0.0), (-4.943, -5.324, 0.0), (-5.704, -5.324, 0.0), (0.7605, -5.704, 0.0), (0.7605, -4.943, 0.0), (1.141, -5.324, 0.0), (0.3803, -5.324, 0.0), (0.7605, 0.3803, 0.0), (0.7605, 1.141, 0.0), (1.141, 0.7605, 0.0), (0.3803, 0.7605, 0.0), (-5.324, 0.3803, 0.0), (-5.324, 1.141, 0.0), (-4.943, 0.7605, 0.0), (-5.704, 0.7605, 0.0), (-2.282, -5.704, 0.0), (-2.282, -4.943, 0.0), (-1.901, -5.324, 0.0), (-2.662, -5.324, 0.0), (-2.282, -2.662, 0.0), (-2.282, -1.901, 0.0), (-1.901, -2.282, 0.0), (-2.662, -2.282, 0.0), (-5.324, -2.662, 0.0), (-5.324, -1.901, 0.0), (-4.943, -2.282, 0.0), (-5.704, -2.282, 0.0), (3.803, -5.704, 0.0), (3.803, -4.943, 0.0), (4.183, -5.324, 0.0), (3.422, -5.324, 0.0), (3.803, -2.662, 0.0), (3.803, -1.901, 0.0), (4.183, -2.282, 0.0), (3.422, -2.282, 0.0), (0.7605, -2.662, 0.0), (0.7605, -1.901, 0.0), (1.141, -2.282, 0.0), (0.3803, -2.282, 0.0), (3.803, 0.3803, 0.0), (3.803, 1.141, 0.0), (4.183, 0.7605, 0.0), (3.422, 0.7605, 0.0), (3.803, 3.422, 0.0), (3.803, 4.183, 0.0), (4.183, 3.803, 0.0), (3.422, 3.803, 0.0), (0.7605, 3.422, 0.0), (0.7605, 4.183, 0.0), (1.141, 3.803, 0.0), (0.3803, 3.803, 0.0), (-2.282, 0.3803, 0.0), (-2.282, 1.141, 0.0), (-1.901, 0.7605, 0.0), (-2.662, 0.7605, 0.0), (-2.282, 3.422, 0.0), (-2.282, 4.183, 0.0), (-1.901, 3.803, 0.0), (-2.662, 3.803, 0.0), (-5.324, 3.422, 0.0), (-5.324, 4.183, 0.0), (-4.943, 3.803, 0.0), (-5.704, 3.803, 0.0), (-3.803, -5.704, 0.0), (-3.803, -4.943, 0.0), (-3.422, -5.324, 0.0), (-4.183, -5.324, 0.0), (-3.803, -4.183, 0.0), (-3.803, -3.422, 0.0), (-3.422, -3.803, 0.0), (-4.183, -3.803, 0.0), (-5.324, -4.183, 0.0), (-5.324, -3.422, 0.0), (-4.943, -3.803, 0.0), (-5.704, -3.803, 0.0), (2.282, -5.704, 0.0), (2.282, -4.943, 0.0), (2.662, -5.324, 0.0), (1.901, -5.324, 0.0), (2.282, -4.183, 0.0), (2.282, -3.422, 0.0), (2.662, -3.803, 0.0), (1.901, -3.803, 0.0), (0.7605, -4.183, 0.0), (0.7605, -3.422, 0.0), (1.141, -3.803, 0.0), (0.3803, -3.803, 0.0), (2.282, 0.3803, 0.0), (2.282, 1.141, 0.0), (2.662, 0.7605, 0.0), (1.901, 0.7605, 0.0), (2.282, 1.901, 0.0), (2.282, 2.662, 0.0), (2.662, 2.282, 0.0), (1.901, 2.282, 0.0), (0.7605, 1.901, 0.0), (0.7605, 2.662, 0.0), (1.141, 2.282, 0.0), (0.3803, 2.282, 0.0), (-3.803, 0.3803, 0.0), (-3.803, 1.141, 0.0), (-3.422, 0.7605, 0.0), (-4.183, 0.7605, 0.0), (-3.803, 1.901, 0.0), (-3.803, 2.662, 0.0), (-3.422, 2.282, 0.0), (-4.183, 2.282, 0.0), (-5.324, 1.901, 0.0), (-5.324, 2.662, 0.0), (-4.943, 2.282, 0.0), (-5.704, 2.282, 0.0), (-0.7605, -5.704, 0.0), (-0.7605, -4.943, 0.0), (-0.3803, -5.324, 0.0), (-1.141, -5.324, 0.0), (-0.7605, -4.183, 0.0), (-0.7605, -3.422, 0.0), (-0.3803, -3.803, 0.0), (-1.141, -3.803, 0.0), (-2.282, -4.183, 0.0), (-2.282, -3.422, 0.0), (-1.901, -3.803, 0.0), (-2.662, -3.803, 0.0), (-0.7605, -2.662, 0.0), (-0.7605, -1.901, 0.0), (-0.3803, -2.282, 0.0), (-1.141, -2.282, 0.0), (-0.7605, -1.141, 0.0), (-0.7605, -0.3803, 0.0), (-0.3803, -0.7605, 0.0), (-1.141, -0.7605, 0.0), (-2.282, -1.141, 0.0), (-2.282, -0.3803, 0.0), (-1.901, -0.7605, 0.0), (-2.662, -0.7605, 0.0), (-3.803, -2.662, 0.0), (-3.803, -1.901, 0.0), (-3.422, -2.282, 0.0), (-4.183, -2.282, 0.0), (-3.803, -1.141, 0.0), (-3.803, -0.3803, 0.0), (-3.422, -0.7605, 0.0), (-4.183, -0.7605, 0.0), (-5.324, -1.141, 0.0), (-5.324, -0.3803, 0.0), (-4.943, -0.7605, 0.0), (-5.704, -0.7605, 0.0), (5.324, -5.704, 0.0), (5.324, -4.943, 0.0), (5.704, -5.324, 0.0), (4.943, -5.324, 0.0), (5.324, -4.183, 0.0), (5.324, -3.422, 0.0), (5.704, -3.803, 0.0), (4.943, -3.803, 0.0), (3.803, -4.183, 0.0), (3.803, -3.422, 0.0), (4.183, -3.803, 0.0), (3.422, -3.803, 0.0), (5.324, -2.662, 0.0), (5.324, -1.901, 0.0), (5.704, -2.282, 0.0), (4.943, -2.282, 0.0), (5.324, -1.141, 0.0), (5.324, -0.3803, 0.0), (5.704, -0.7605, 0.0), (4.943, -0.7605, 0.0), (3.803, -1.141, 0.0), (3.803, -0.3803, 0.0), (4.183, -0.7605, 0.0), (3.422, -0.7605, 0.0), (2.282, -2.662, 0.0), (2.282, -1.901, 0.0), (2.662, -2.282, 0.0), (1.901, -2.282, 0.0), (2.282, -1.141, 0.0), (2.282, -0.3803, 0.0), (2.662, -0.7605, 0.0), (1.901, -0.7605, 0.0), (0.7605, -1.141, 0.0), (0.7605, -0.3803, 0.0), (1.141, -0.7605, 0.0), (0.3803, -0.7605, 0.0), (5.324, 0.3803, 0.0), (5.324, 1.141, 0.0), (5.704, 0.7605, 0.0), (4.943, 0.7605, 0.0), (5.324, 1.901, 0.0), (5.324, 2.662, 0.0), (5.704, 2.282, 0.0), (4.943, 2.282, 0.0), (3.803, 1.901, 0.0), (3.803, 2.662, 0.0), (4.183, 2.282, 0.0), (3.422, 2.282, 0.0), (5.324, 3.422, 0.0), (5.324, 4.183, 0.0), (5.704, 3.803, 0.0), (4.943, 3.803, 0.0), (5.324, 4.943, 0.0), (5.324, 5.704, 0.0), (5.704, 5.324, 0.0), (4.943, 5.324, 0.0), (3.803, 4.943, 0.0), (3.803, 5.704, 0.0), (4.183, 5.324, 0.0), (3.422, 5.324, 0.0), (2.282, 3.422, 0.0), (2.282, 4.183, 0.0), (2.662, 3.803, 0.0), (1.901, 3.803, 0.0), (2.282, 4.943, 0.0), (2.282, 5.704, 0.0), (2.662, 5.324, 0.0), (1.901, 5.324, 0.0), (0.7605, 4.943, 0.0), (0.7605, 5.704, 0.0), (1.141, 5.324, 0.0), (0.3803, 5.324, 0.0), (-0.7605, 0.3803, 0.0), (-0.7605, 1.141, 0.0), (-0.3803, 0.7605, 0.0), (-1.141, 0.7605, 0.0), (-0.7605, 1.901, 0.0), (-0.7605, 2.662, 0.0), (-0.3803, 2.282, 0.0), (-1.141, 2.282, 0.0), (-2.282, 1.901, 0.0), (-2.282, 2.662, 0.0), (-1.901, 2.282, 0.0), (-2.662, 2.282, 0.0), (-0.7605, 3.422, 0.0), (-0.7605, 4.183, 0.0), (-0.3803, 3.803, 0.0), (-1.141, 3.803, 0.0), (-0.7605, 4.943, 0.0), (-0.7605, 5.704, 0.0), (-0.3803, 5.324, 0.0), (-1.141, 5.324, 0.0), (-2.282, 4.943, 0.0), (-2.282, 5.704, 0.0), (-1.901, 5.324, 0.0), (-2.662, 5.324, 0.0), (-3.803, 3.422, 0.0), (-3.803, 4.183, 0.0), (-3.422, 3.803, 0.0), (-4.183, 3.803, 0.0), (-3.803, 4.943, 0.0), (-3.803, 5.704, 0.0), (-3.422, 5.324, 0.0), (-4.183, 5.324, 0.0), (-5.324, 4.943, 0.0), (-5.324, 5.704, 0.0), (-4.943, 5.324, 0.0), (-5.704, 5.324, 0.0), (-5.704, -5.704, 0.0), (0.3803, -5.704, 0.0), (0.3803, 0.3803, 0.0), (-5.704, 0.3803, 0.0), (-2.662, -5.704, 0.0), (-2.662, -2.662, 0.0), (-5.704, -2.662, 0.0), (3.422, -5.704, 0.0), (3.422, -2.662, 0.0), (0.3803, -2.662, 0.0), (3.422, 0.3803, 0.0), (3.422, 3.422, 0.0), (0.3803, 3.422, 0.0), (-2.662, 0.3803, 0.0), (-2.662, 3.422, 0.0), (-5.704, 3.422, 0.0), (-4.183, -5.704, 0.0), (-4.183, -4.183, 0.0), (-5.704, -4.183, 0.0), (1.901, -5.704, 0.0), (1.901, -4.183, 0.0), (0.3803, -4.183, 0.0), (1.901, 0.3803, 0.0), (1.901, 1.901, 0.0), (0.3803, 1.901, 0.0), (-4.183, 0.3803, 0.0), (-4.183, 1.901, 0.0), (-5.704, 1.901, 0.0), (-1.141, -5.704, 0.0), (-1.141, -4.183, 0.0), (-2.662, -4.183, 0.0), (-1.141, -2.662, 0.0), (-1.141, -1.141, 0.0), (-2.662, -1.141, 0.0), (-4.183, -2.662, 0.0), (-4.183, -1.141, 0.0), (-5.704, -1.141, 0.0), (4.943, -5.704, 0.0), (4.943, -4.183, 0.0), (3.422, -4.183, 0.0), (4.943, -2.662, 0.0), (4.943, -1.141, 0.0), (3.422, -1.141, 0.0), (1.901, -2.662, 0.0), (1.901, -1.141, 0.0), (0.3803, -1.141, 0.0), (4.943, 0.3803, 0.0), (4.943, 1.901, 0.0), (3.422, 1.901, 0.0), (4.943, 3.422, 0.0), (4.943, 4.943, 0.0), (3.422, 4.943, 0.0), (1.901, 3.422, 0.0), (1.901, 4.943, 0.0), (0.3803, 4.943, 0.0), (-1.141, 0.3803, 0.0), (-1.141, 1.901, 0.0), (-2.662, 1.901, 0.0), (-1.141, 3.422, 0.0), (-1.141, 4.943, 0.0), (-2.662, 4.943, 0.0), (-4.183, 3.422, 0.0), (-4.183, 4.943, 0.0), (-5.704, 4.943, 0.0), (-4.943, -5.704, 0.0), (-4.943, -4.943, 0.0), (-5.704, -4.943, 0.0), (1.141, -5.704, 0.0), (1.141, -4.943, 0.0), (0.3803, -4.943, 0.0), (1.141, 0.3803, 0.0), (1.141, 1.141, 0.0), (0.3803, 1.141, 0.0), (-4.943, 0.3803, 0.0), (-4.943, 1.141, 0.0), (-5.704, 1.141, 0.0), (-1.901, -5.704, 0.0), (-1.901, -4.943, 0.0), (-2.662, -4.943, 0.0), (-1.901, -2.662, 0.0), (-1.901, -1.901, 0.0), (-2.662, -1.901, 0.0), (-4.943, -2.662, 0.0), (-4.943, -1.901, 0.0), (-5.704, -1.901, 0.0), (4.183, -5.704, 0.0), (4.183, -4.943, 0.0), (3.422, -4.943, 0.0), (4.183, -2.662, 0.0), (4.183, -1.901, 0.0), (3.422, -1.901, 0.0), (1.141, -2.662, 0.0), (1.141, -1.901, 0.0), (0.3803, -1.901, 0.0), (4.183, 0.3803, 0.0), (4.183, 1.141, 0.0), (3.422, 1.141, 0.0), (4.183, 3.422, 0.0), (4.183, 4.183, 0.0), (3.422, 4.183, 0.0), (1.141, 3.422, 0.0), (1.141, 4.183, 0.0), (0.3803, 4.183, 0.0), (-1.901, 0.3803, 0.0), (-1.901, 1.141, 0.0), (-2.662, 1.141, 0.0), (-1.901, 3.422, 0.0), (-1.901, 4.183, 0.0), (-2.662, 4.183, 0.0), (-4.943, 3.422, 0.0), (-4.943, 4.183, 0.0), (-5.704, 4.183, 0.0), (-3.422, -5.704, 0.0), (-3.422, -4.943, 0.0), (-4.183, -4.943, 0.0), (-3.422, -4.183, 0.0), (-3.422, -3.422, 0.0), (-4.183, -3.422, 0.0), (-4.943, -4.183, 0.0), (-4.943, -3.422, 0.0), (-5.704, -3.422, 0.0), (2.662, -5.704, 0.0), (2.662, -4.943, 0.0), (1.901, -4.943, 0.0), (2.662, -4.183, 0.0), (2.662, -3.422, 0.0), (1.901, -3.422, 0.0), (1.141, -4.183, 0.0), (1.141, -3.422, 0.0), (0.3803, -3.422, 0.0), (2.662, 0.3803, 0.0), (2.662, 1.141, 0.0), (1.901, 1.141, 0.0), (2.662, 1.901, 0.0), (2.662, 2.662, 0.0), (1.901, 2.662, 0.0), (1.141, 1.901, 0.0), (1.141, 2.662, 0.0), (0.3803, 2.662, 0.0), (-3.422, 0.3803, 0.0), (-3.422, 1.141, 0.0), (-4.183, 1.141, 0.0), (-3.422, 1.901, 0.0), (-3.422, 2.662, 0.0), (-4.183, 2.662, 0.0), (-4.943, 1.901, 0.0), (-4.943, 2.662, 0.0), (-5.704, 2.662, 0.0), (-0.3803, -5.704, 0.0), (-0.3803, -4.943, 0.0), (-1.141, -4.943, 0.0), (-0.3803, -4.183, 0.0), (-0.3803, -3.422, 0.0), (-1.141, -3.422, 0.0), (-1.901, -4.183, 0.0), (-1.901, -3.422, 0.0), (-2.662, -3.422, 0.0), (-0.3803, -2.662, 0.0), (-0.3803, -1.901, 0.0), (-1.141, -1.901, 0.0), (-0.3803, -1.141, 0.0), (-0.3803, -0.3803, 0.0), (-1.141, -0.3803, 0.0), (-1.901, -1.141, 0.0), (-1.901, -0.3803, 0.0), (-2.662, -0.3803, 0.0), (-3.422, -2.662, 0.0), (-3.422, -1.901, 0.0), (-4.183, -1.901, 0.0), (-3.422, -1.141, 0.0), (-3.422, -0.3803, 0.0), (-4.183, -0.3803, 0.0), (-4.943, -1.141, 0.0), (-4.943, -0.3803, 0.0), (-5.704, -0.3803, 0.0), (5.704, -5.704, 0.0), (5.704, -4.943, 0.0), (4.943, -4.943, 0.0), (5.704, -4.183, 0.0), (5.704, -3.422, 0.0), (4.943, -3.422, 0.0), (4.183, -4.183, 0.0), (4.183, -3.422, 0.0), (3.422, -3.422, 0.0), (5.704, -2.662, 0.0), (5.704, -1.901, 0.0), (4.943, -1.901, 0.0), (5.704, -1.141, 0.0), (5.704, -0.3803, 0.0), (4.943, -0.3803, 0.0), (4.183, -1.141, 0.0), (4.183, -0.3803, 0.0), (3.422, -0.3803, 0.0), (2.662, -2.662, 0.0), (2.662, -1.901, 0.0), (1.901, -1.901, 0.0), (2.662, -1.141, 0.0), (2.662, -0.3803, 0.0), (1.901, -0.3803, 0.0), (1.141, -1.141, 0.0), (1.141, -0.3803, 0.0), (0.3803, -0.3803, 0.0), (5.704, 0.3803, 0.0), (5.704, 1.141, 0.0), (4.943, 1.141, 0.0), (5.704, 1.901, 0.0), (5.704, 2.662, 0.0), (4.943, 2.662, 0.0), (4.183, 1.901, 0.0), (4.183, 2.662, 0.0), (3.422, 2.662, 0.0), (5.704, 3.422, 0.0), (5.704, 4.183, 0.0), (4.943, 4.183, 0.0), (5.704, 4.943, 0.0), (5.704, 5.704, 0.0), (4.943, 5.704, 0.0), (4.183, 4.943, 0.0), (4.183, 5.704, 0.0), (3.422, 5.704, 0.0), (2.662, 3.422, 0.0), (2.662, 4.183, 0.0), (1.901, 4.183, 0.0), (2.662, 4.943, 0.0), (2.662, 5.704, 0.0), (1.901, 5.704, 0.0), (1.141, 4.943, 0.0), (1.141, 5.704, 0.0), (0.3803, 5.704, 0.0), (-0.3803, 0.3803, 0.0), (-0.3803, 1.141, 0.0), (-1.141, 1.141, 0.0), (-0.3803, 1.901, 0.0), (-0.3803, 2.662, 0.0), (-1.141, 2.662, 0.0), (-1.901, 1.901, 0.0), (-1.901, 2.662, 0.0), (-2.662, 2.662, 0.0), (-0.3803, 3.422, 0.0), (-0.3803, 4.183, 0.0), (-1.141, 4.183, 0.0), (-0.3803, 4.943, 0.0), (-0.3803, 5.704, 0.0), (-1.141, 5.704, 0.0), (-1.901, 4.943, 0.0), (-1.901, 5.704, 0.0), (-2.662, 5.704, 0.0), (-3.422, 3.422, 0.0), (-3.422, 4.183, 0.0), (-4.183, 4.183, 0.0), (-3.422, 4.943, 0.0), (-3.422, 5.704, 0.0), (-4.183, 5.704, 0.0), (-4.943, 4.943, 0.0), (-4.943, 5.704, 0.0), (-5.704, 5.704, 0.0)], [], [(833, 291, 1, 289), (834, 297, 4, 305), (835, 310, 8, 311), (836, 307, 6, 312), (837, 313, 9, 341), (838, 354, 21, 355), (839, 343, 11, 356), (840, 317, 13, 333), (841, 358, 22, 359), (842, 349, 17, 360), (843, 321, 19, 339), (844, 362, 23, 363), (845, 338, 18, 364), (846, 325, 20, 340), (847, 366, 24, 367), (848, 335, 15, 368), (849, 369, 25, 473), (850, 514, 65, 515), (851, 475, 27, 516), (852, 373, 41, 489), (853, 518, 66, 519), (854, 481, 33, 520), (855, 377, 47, 495), (856, 522, 67, 523), (857, 494, 46, 524), (858, 381, 48, 496), (859, 526, 68, 527), (860, 491, 43, 528), (861, 385, 37, 445), (862, 530, 69, 531), (863, 497, 49, 532), (864, 389, 51, 459), (865, 534, 70, 535), (866, 458, 50, 536), (867, 393, 52, 460), (868, 538, 71, 539), (869, 447, 39, 540), (870, 397, 29, 437), (871, 542, 72, 543), (872, 501, 53, 544), (873, 401, 55, 463), (874, 546, 73, 547), (875, 462, 54, 548), (876, 405, 56, 464), (877, 550, 74, 551), (878, 453, 45, 552), (879, 409, 35, 443), (880, 554, 75, 555), (881, 505, 57, 556), (882, 413, 59, 467), (883, 558, 76, 559), (884, 466, 58, 560), (885, 417, 60, 468), (886, 562, 77, 563), (887, 442, 34, 564), (888, 421, 36, 444), (889, 566, 78, 567), (890, 509, 61, 568), (891, 425, 63, 471), (892, 570, 79, 571), (893, 470, 62, 572), (894, 429, 64, 472), (895, 574, 80, 575), (896, 439, 31, 576), (897, 577, 81, 433), (898, 578, 225, 579), (899, 435, 83, 580), (900, 581, 97, 449), (901, 582, 226, 583), (902, 441, 89, 584), (903, 585, 103, 455), (904, 586, 227, 587), (905, 454, 102, 588), (906, 589, 104, 456), (907, 590, 228, 591), (908, 451, 99, 592), (909, 593, 133, 485), (910, 594, 229, 595), (911, 457, 105, 596), (912, 597, 147, 499), (913, 598, 230, 599), (914, 498, 146, 600), (915, 601, 148, 500), (916, 602, 231, 603), (917, 487, 135, 604), (918, 605, 125, 477), (919, 606, 232, 607), (920, 461, 109, 608), (921, 609, 151, 503), (922, 610, 233, 611), (923, 502, 150, 612), (924, 613, 152, 504), (925, 614, 234, 615), (926, 493, 141, 616), (927, 617, 131, 483), (928, 618, 235, 619), (929, 465, 113, 620), (930, 621, 155, 507), (931, 622, 236, 623), (932, 506, 154, 624), (933, 625, 156, 508), (934, 626, 237, 627), (935, 482, 130, 628), (936, 629, 132, 484), (937, 630, 238, 631), (938, 469, 117, 632), (939, 633, 159, 511), (940, 634, 239, 635), (941, 510, 158, 636), (942, 637, 160, 512), (943, 638, 240, 639), (944, 479, 127, 640), (945, 641, 121, 329), (946, 642, 241, 643), (947, 513, 161, 644), (948, 645, 163, 371), (949, 646, 242, 647), (950, 370, 162, 648), (951, 649, 164, 372), (952, 650, 243, 651), (953, 331, 123, 652), (954, 653, 137, 345), (955, 654, 244, 655), (956, 517, 165, 656), (957, 657, 167, 375), (958, 658, 245, 659), (959, 374, 166, 660), (960, 661, 168, 376), (961, 662, 246, 663), (962, 337, 129, 664), (963, 665, 143, 351), (964, 666, 247, 667), (965, 521, 169, 668), (966, 669, 171, 379), (967, 670, 248, 671), (968, 378, 170, 672), (969, 673, 172, 380), (970, 674, 249, 675), (971, 350, 142, 676), (972, 677, 144, 352), (973, 678, 250, 679), (974, 525, 173, 680), (975, 681, 175, 383), (976, 682, 251, 683), (977, 382, 174, 684), (978, 685, 176, 384), (979, 686, 252, 687), (980, 347, 139, 688), (981, 689, 93, 301), (982, 690, 253, 691), (983, 529, 177, 692), (984, 693, 179, 387), (985, 694, 254, 695), (986, 386, 178, 696), (987, 697, 180, 388), (988, 698, 255, 699), (989, 353, 145, 700), (990, 701, 107, 315), (991, 702, 256, 703), (992, 533, 181, 704), (993, 705, 183, 391), (994, 706, 257, 707), (995, 390, 182, 708), (996, 709, 184, 392), (997, 710, 258, 711), (998, 314, 106, 712), (999, 713, 108, 316), (1000, 714, 259, 715), (1001, 537, 185, 716), (1002, 717, 187, 395), (1003, 718, 260, 719), (1004, 394, 186, 720), (1005, 721, 188, 396), (1006, 722, 261, 723), (1007, 303, 95, 724), (1008, 725, 85, 293), (1009, 726, 262, 727), (1010, 541, 189, 728), (1011, 729, 191, 399), (1012, 730, 263, 731), (1013, 398, 190, 732), (1014, 733, 192, 400), (1015, 734, 264, 735), (1016, 357, 149, 736), (1017, 737, 111, 319), (1018, 738, 265, 739), (1019, 545, 193, 740), (1020, 741, 195, 403), (1021, 742, 266, 743), (1022, 402, 194, 744), (1023, 745, 196, 404), (1024, 746, 267, 747), (1025, 318, 110, 748), (1026, 749, 112, 320), (1027, 750, 268, 751), (1028, 549, 197, 752), (1029, 753, 199, 407), (1030, 754, 269, 755), (1031, 406, 198, 756), (1032, 757, 200, 408), (1033, 758, 270, 759), (1034, 309, 101, 760), (1035, 761, 91, 299), (1036, 762, 271, 763), (1037, 553, 201, 764), (1038, 765, 203, 411), (1039, 766, 272, 767), (1040, 410, 202, 768), (1041, 769, 204, 412), (1042, 770, 273, 771), (1043, 361, 153, 772), (1044, 773, 115, 323), (1045, 774, 274, 775), (1046, 557, 205, 776), (1047, 777, 207, 415), (1048, 778, 275, 779), (1049, 414, 206, 780), (1050, 781, 208, 416), (1051, 782, 276, 783), (1052, 322, 114, 784), (1053, 785, 116, 324), (1054, 786, 277, 787), (1055, 561, 209, 788), (1056, 789, 211, 419), (1057, 790, 278, 791), (1058, 418, 210, 792), (1059, 793, 212, 420), (1060, 794, 279, 795), (1061, 298, 90, 796), (1062, 797, 92, 300), (1063, 798, 280, 799), (1064, 565, 213, 800), (1065, 801, 215, 423), (1066, 802, 281, 803), (1067, 422, 214, 804), (1068, 805, 216, 424), (1069, 806, 282, 807), (1070, 365, 157, 808), (1071, 809, 119, 327), (1072, 810, 283, 811), (1073, 569, 217, 812), (1074, 813, 219, 427), (1075, 814, 284, 815), (1076, 426, 218, 816), (1077, 817, 220, 428), (1078, 818, 285, 819), (1079, 326, 118, 820), (1080, 821, 120, 328), (1081, 822, 286, 823), (1082, 573, 221, 824), (1083, 825, 223, 431), (1084, 826, 287, 827), (1085, 430, 222, 828), (1086, 829, 224, 432), (1087, 830, 288, 831), (1088, 295, 87, 832), (577, 833, 289, 81), (225, 580, 833, 577), (580, 83, 291, 833), (581, 834, 305, 97), (226, 584, 834, 581), (584, 89, 297, 834), (585, 835, 311, 103), (227, 588, 835, 585), (588, 102, 310, 835), (589, 836, 312, 104), (228, 592, 836, 589), (592, 99, 307, 836), (593, 837, 341, 133), (229, 596, 837, 593), (596, 105, 313, 837), (597, 838, 355, 147), (230, 600, 838, 597), (600, 146, 354, 838), (601, 839, 356, 148), (231, 604, 839, 601), (604, 135, 343, 839), (605, 840, 333, 125), (232, 608, 840, 605), (608, 109, 317, 840), (609, 841, 359, 151), (233, 612, 841, 609), (612, 150, 358, 841), (613, 842, 360, 152), (234, 616, 842, 613), (616, 141, 349, 842), (617, 843, 339, 131), (235, 620, 843, 617), (620, 113, 321, 843), (621, 844, 363, 155), (236, 624, 844, 621), (624, 154, 362, 844), (625, 845, 364, 156), (237, 628, 845, 625), (628, 130, 338, 845), (629, 846, 340, 132), (238, 632, 846, 629), (632, 117, 325, 846), (633, 847, 367, 159), (239, 636, 847, 633), (636, 158, 366, 847), (637, 848, 368, 160), (240, 640, 848, 637), (640, 127, 335, 848), (641, 849, 473, 121), (241, 644, 849, 641), (644, 161, 369, 849), (645, 850, 515, 163), (242, 648, 850, 645), (648, 162, 514, 850), (649, 851, 516, 164), (243, 652, 851, 649), (652, 123, 475, 851), (653, 852, 489, 137), (244, 656, 852, 653), (656, 165, 373, 852), (657, 853, 519, 167), (245, 660, 853, 657), (660, 166, 518, 853), (661, 854, 520, 168), (246, 664, 854, 661), (664, 129, 481, 854), (665, 855, 495, 143), (247, 668, 855, 665), (668, 169, 377, 855), (669, 856, 523, 171), (248, 672, 856, 669), (672, 170, 522, 856), (673, 857, 524, 172), (249, 676, 857, 673), (676, 142, 494, 857), (677, 858, 496, 144), (250, 680, 858, 677), (680, 173, 381, 858), (681, 859, 527, 175), (251, 684, 859, 681), (684, 174, 526, 859), (685, 860, 528, 176), (252, 688, 860, 685), (688, 139, 491, 860), (689, 861, 445, 93), (253, 692, 861, 689), (692, 177, 385, 861), (693, 862, 531, 179), (254, 696, 862, 693), (696, 178, 530, 862), (697, 863, 532, 180), (255, 700, 863, 697), (700, 145, 497, 863), (701, 864, 459, 107), (256, 704, 864, 701), (704, 181, 389, 864), (705, 865, 535, 183), (257, 708, 865, 705), (708, 182, 534, 865), (709, 866, 536, 184), (258, 712, 866, 709), (712, 106, 458, 866), (713, 867, 460, 108), (259, 716, 867, 713), (716, 185, 393, 867), (717, 868, 539, 187), (260, 720, 868, 717), (720, 186, 538, 868), (721, 869, 540, 188), (261, 724, 869, 721), (724, 95, 447, 869), (725, 870, 437, 85), (262, 728, 870, 725), (728, 189, 397, 870), (729, 871, 543, 191), (263, 732, 871, 729), (732, 190, 542, 871), (733, 872, 544, 192), (264, 736, 872, 733), (736, 149, 501, 872), (737, 873, 463, 111), (265, 740, 873, 737), (740, 193, 401, 873), (741, 874, 547, 195), (266, 744, 874, 741), (744, 194, 546, 874), (745, 875, 548, 196), (267, 748, 875, 745), (748, 110, 462, 875), (749, 876, 464, 112), (268, 752, 876, 749), (752, 197, 405, 876), (753, 877, 551, 199), (269, 756, 877, 753), (756, 198, 550, 877), (757, 878, 552, 200), (270, 760, 878, 757), (760, 101, 453, 878), (761, 879, 443, 91), (271, 764, 879, 761), (764, 201, 409, 879), (765, 880, 555, 203), (272, 768, 880, 765), (768, 202, 554, 880), (769, 881, 556, 204), (273, 772, 881, 769), (772, 153, 505, 881), (773, 882, 467, 115), (274, 776, 882, 773), (776, 205, 413, 882), (777, 883, 559, 207), (275, 780, 883, 777), (780, 206, 558, 883), (781, 884, 560, 208), (276, 784, 884, 781), (784, 114, 466, 884), (785, 885, 468, 116), (277, 788, 885, 785), (788, 209, 417, 885), (789, 886, 563, 211), (278, 792, 886, 789), (792, 210, 562, 886), (793, 887, 564, 212), (279, 796, 887, 793), (796, 90, 442, 887), (797, 888, 444, 92), (280, 800, 888, 797), (800, 213, 421, 888), (801, 889, 567, 215), (281, 804, 889, 801), (804, 214, 566, 889), (805, 890, 568, 216), (282, 808, 890, 805), (808, 157, 509, 890), (809, 891, 471, 119), (283, 812, 891, 809), (812, 217, 425, 891), (813, 892, 571, 219), (284, 816, 892, 813), (816, 218, 570, 892), (817, 893, 572, 220), (285, 820, 893, 817), (820, 118, 470, 893), (821, 894, 472, 120), (286, 824, 894, 821), (824, 221, 429, 894), (825, 895, 575, 223), (287, 828, 895, 825), (828, 222, 574, 895), (829, 896, 576, 224), (288, 832, 896, 829), (832, 87, 439, 896), (369, 897, 433, 25), (161, 579, 897, 369), (579, 225, 577, 897), (513, 898, 579, 161), (65, 372, 898, 513), (372, 164, 578, 898), (578, 899, 580, 225), (164, 516, 899, 578), (516, 27, 435, 899), (373, 900, 449, 41), (165, 583, 900, 373), (583, 226, 581, 900), (517, 901, 583, 165), (66, 376, 901, 517), (376, 168, 582, 901), (582, 902, 584, 226), (168, 520, 902, 582), (520, 33, 441, 902), (377, 903, 455, 47), (169, 587, 903, 377), (587, 227, 585, 903), (521, 904, 587, 169), (67, 380, 904, 521), (380, 172, 586, 904), (586, 905, 588, 227), (172, 524, 905, 586), (524, 46, 454, 905), (381, 906, 456, 48), (173, 591, 906, 381), (591, 228, 589, 906), (525, 907, 591, 173), (68, 384, 907, 525), (384, 176, 590, 907), (590, 908, 592, 228), (176, 528, 908, 590), (528, 43, 451, 908), (385, 909, 485, 37), (177, 595, 909, 385), (595, 229, 593, 909), (529, 910, 595, 177), (69, 388, 910, 529), (388, 180, 594, 910), (594, 911, 596, 229), (180, 532, 911, 594), (532, 49, 457, 911), (389, 912, 499, 51), (181, 599, 912, 389), (599, 230, 597, 912), (533, 913, 599, 181), (70, 392, 913, 533), (392, 184, 598, 913), (598, 914, 600, 230), (184, 536, 914, 598), (536, 50, 498, 914), (393, 915, 500, 52), (185, 603, 915, 393), (603, 231, 601, 915), (537, 916, 603, 185), (71, 396, 916, 537), (396, 188, 602, 916), (602, 917, 604, 231), (188, 540, 917, 602), (540, 39, 487, 917), (397, 918, 477, 29), (189, 607, 918, 397), (607, 232, 605, 918), (541, 919, 607, 189), (72, 400, 919, 541), (400, 192, 606, 919), (606, 920, 608, 232), (192, 544, 920, 606), (544, 53, 461, 920), (401, 921, 503, 55), (193, 611, 921, 401), (611, 233, 609, 921), (545, 922, 611, 193), (73, 404, 922, 545), (404, 196, 610, 922), (610, 923, 612, 233), (196, 548, 923, 610), (548, 54, 502, 923), (405, 924, 504, 56), (197, 615, 924, 405), (615, 234, 613, 924), (549, 925, 615, 197), (74, 408, 925, 549), (408, 200, 614, 925), (614, 926, 616, 234), (200, 552, 926, 614), (552, 45, 493, 926), (409, 927, 483, 35), (201, 619, 927, 409), (619, 235, 617, 927), (553, 928, 619, 201), (75, 412, 928, 553), (412, 204, 618, 928), (618, 929, 620, 235), (204, 556, 929, 618), (556, 57, 465, 929), (413, 930, 507, 59), (205, 623, 930, 413), (623, 236, 621, 930), (557, 931, 623, 205), (76, 416, 931, 557), (416, 208, 622, 931), (622, 932, 624, 236), (208, 560, 932, 622), (560, 58, 506, 932), (417, 933, 508, 60), (209, 627, 933, 417), (627, 237, 625, 933), (561, 934, 627, 209), (77, 420, 934, 561), (420, 212, 626, 934), (626, 935, 628, 237), (212, 564, 935, 626), (564, 34, 482, 935), (421, 936, 484, 36), (213, 631, 936, 421), (631, 238, 629, 936), (565, 937, 631, 213), (78, 424, 937, 565), (424, 216, 630, 937), (630, 938, 632, 238), (216, 568, 938, 630), (568, 61, 469, 938), (425, 939, 511, 63), (217, 635, 939, 425), (635, 239, 633, 939), (569, 940, 635, 217), (79, 428, 940, 569), (428, 220, 634, 940), (634, 941, 636, 239), (220, 572, 941, 634), (572, 62, 510, 941), (429, 942, 512, 64), (221, 639, 942, 429), (639, 240, 637, 942), (573, 943, 639, 221), (80, 432, 943, 573), (432, 224, 638, 943), (638, 944, 640, 240), (224, 576, 944, 638), (576, 31, 479, 944), (313, 945, 329, 9), (105, 643, 945, 313), (643, 241, 641, 945), (457, 946, 643, 105), (49, 371, 946, 457), (371, 163, 642, 946), (642, 947, 644, 241), (163, 515, 947, 642), (515, 65, 513, 947), (497, 948, 371, 49), (145, 647, 948, 497), (647, 242, 645, 948), (353, 949, 647, 145), (21, 316, 949, 353), (316, 108, 646, 949), (646, 950, 648, 242), (108, 460, 950, 646), (460, 52, 370, 950), (514, 951, 372, 65), (162, 651, 951, 514), (651, 243, 649, 951), (370, 952, 651, 162), (52, 500, 952, 370), (500, 148, 650, 952), (650, 953, 652, 243), (148, 356, 953, 650), (356, 11, 331, 953), (317, 954, 345, 13), (109, 655, 954, 317), (655, 244, 653, 954), (461, 955, 655, 109), (53, 375, 955, 461), (375, 167, 654, 955), (654, 956, 656, 244), (167, 519, 956, 654), (519, 66, 517, 956), (501, 957, 375, 53), (149, 659, 957, 501), (659, 245, 657, 957), (357, 958, 659, 149), (22, 320, 958, 357), (320, 112, 658, 958), (658, 959, 660, 245), (112, 464, 959, 658), (464, 56, 374, 959), (518, 960, 376, 66), (166, 663, 960, 518), (663, 246, 661, 960), (374, 961, 663, 166), (56, 504, 961, 374), (504, 152, 662, 961), (662, 962, 664, 246), (152, 360, 962, 662), (360, 17, 337, 962), (321, 963, 351, 19), (113, 667, 963, 321), (667, 247, 665, 963), (465, 964, 667, 113), (57, 379, 964, 465), (379, 171, 666, 964), (666, 965, 668, 247), (171, 523, 965, 666), (523, 67, 521, 965), (505, 966, 379, 57), (153, 671, 966, 505), (671, 248, 669, 966), (361, 967, 671, 153), (23, 324, 967, 361), (324, 116, 670, 967), (670, 968, 672, 248), (116, 468, 968, 670), (468, 60, 378, 968), (522, 969, 380, 67), (170, 675, 969, 522), (675, 249, 673, 969), (378, 970, 675, 170), (60, 508, 970, 378), (508, 156, 674, 970), (674, 971, 676, 249), (156, 364, 971, 674), (364, 18, 350, 971), (325, 972, 352, 20), (117, 679, 972, 325), (679, 250, 677, 972), (469, 973, 679, 117), (61, 383, 973, 469), (383, 175, 678, 973), (678, 974, 680, 250), (175, 527, 974, 678), (527, 68, 525, 974), (509, 975, 383, 61), (157, 683, 975, 509), (683, 251, 681, 975), (365, 976, 683, 157), (24, 328, 976, 365), (328, 120, 682, 976), (682, 977, 684, 251), (120, 472, 977, 682), (472, 64, 382, 977), (526, 978, 384, 68), (174, 687, 978, 526), (687, 252, 685, 978), (382, 979, 687, 174), (64, 512, 979, 382), (512, 160, 686, 979), (686, 980, 688, 252), (160, 368, 980, 686), (368, 15, 347, 980), (297, 981, 301, 4), (89, 691, 981, 297), (691, 253, 689, 981), (441, 982, 691, 89), (33, 387, 982, 441), (387, 179, 690, 982), (690, 983, 692, 253), (179, 531, 983, 690), (531, 69, 529, 983), (481, 984, 387, 33), (129, 695, 984, 481), (695, 254, 693, 984), (337, 985, 695, 129), (17, 315, 985, 337), (315, 107, 694, 985), (694, 986, 696, 254), (107, 459, 986, 694), (459, 51, 386, 986), (530, 987, 388, 69), (178, 699, 987, 530), (699, 255, 697, 987), (386, 988, 699, 178), (51, 499, 988, 386), (499, 147, 698, 988), (698, 989, 700, 255), (147, 355, 989, 698), (355, 21, 353, 989), (349, 990, 315, 17), (141, 703, 990, 349), (703, 256, 701, 990), (493, 991, 703, 141), (45, 391, 991, 493), (391, 183, 702, 991), (702, 992, 704, 256), (183, 535, 992, 702), (535, 70, 533, 992), (453, 993, 391, 45), (101, 707, 993, 453), (707, 257, 705, 993), (309, 994, 707, 101), (8, 300, 994, 309), (300, 92, 706, 994), (706, 995, 708, 257), (92, 444, 995, 706), (444, 36, 390, 995), (534, 996, 392, 70), (182, 711, 996, 534), (711, 258, 709, 996), (390, 997, 711, 182), (36, 484, 997, 390), (484, 132, 710, 997), (710, 998, 712, 258), (132, 340, 998, 710), (340, 20, 314, 998), (354, 999, 316, 21), (146, 715, 999, 354), (715, 259, 713, 999), (498, 1000, 715, 146), (50, 395, 1000, 498), (395, 187, 714, 1000), (714, 1001, 716, 259), (187, 539, 1001, 714), (539, 71, 537, 1001), (458, 1002, 395, 50), (106, 719, 1002, 458), (719, 260, 717, 1002), (314, 1003, 719, 106), (20, 352, 1003, 314), (352, 144, 718, 1003), (718, 1004, 720, 260), (144, 496, 1004, 718), (496, 48, 394, 1004), (538, 1005, 396, 71), (186, 723, 1005, 538), (723, 261, 721, 1005), (394, 1006, 723, 186), (48, 456, 1006, 394), (456, 104, 722, 1006), (722, 1007, 724, 261), (104, 312, 1007, 722), (312, 6, 303, 1007), (296, 1008, 293, 0), (88, 727, 1008, 296), (727, 262, 725, 1008), (440, 1009, 727, 88), (32, 399, 1009, 440), (399, 191, 726, 1009), (726, 1010, 728, 262), (191, 543, 1010, 726), (543, 72, 541, 1010), (480, 1011, 399, 32), (128, 731, 1011, 480), (731, 263, 729, 1011), (336, 1012, 731, 128), (16, 319, 1012, 336), (319, 111, 730, 1012), (730, 1013, 732, 263), (111, 463, 1013, 730), (463, 55, 398, 1013), (542, 1014, 400, 72), (190, 735, 1014, 542), (735, 264, 733, 1014), (398, 1015, 735, 190), (55, 503, 1015, 398), (503, 151, 734, 1015), (734, 1016, 736, 264), (151, 359, 1016, 734), (359, 22, 357, 1016), (348, 1017, 319, 16), (140, 739, 1017, 348), (739, 265, 737, 1017), (492, 1018, 739, 140), (44, 403, 1018, 492), (403, 195, 738, 1018), (738, 1019, 740, 265), (195, 547, 1019, 738), (547, 73, 545, 1019), (452, 1020, 403, 44), (100, 743, 1020, 452), (743, 266, 741, 1020), (308, 1021, 743, 100), (7, 299, 1021, 308), (299, 91, 742, 1021), (742, 1022, 744, 266), (91, 443, 1022, 742), (443, 35, 402, 1022), (546, 1023, 404, 73), (194, 747, 1023, 546), (747, 267, 745, 1023), (402, 1024, 747, 194), (35, 483, 1024, 402), (483, 131, 746, 1024), (746, 1025, 748, 267), (131, 339, 1025, 746), (339, 19, 318, 1025), (358, 1026, 320, 22), (150, 751, 1026, 358), (751, 268, 749, 1026), (502, 1027, 751, 150), (54, 407, 1027, 502), (407, 199, 750, 1027), (750, 1028, 752, 268), (199, 551, 1028, 750), (551, 74, 549, 1028), (462, 1029, 407, 54), (110, 755, 1029, 462), (755, 269, 753, 1029), (318, 1030, 755, 110), (19, 351, 1030, 318), (351, 143, 754, 1030), (754, 1031, 756, 269), (143, 495, 1031, 754), (495, 47, 406, 1031), (550, 1032, 408, 74), (198, 759, 1032, 550), (759, 270, 757, 1032), (406, 1033, 759, 198), (47, 455, 1033, 406), (455, 103, 758, 1033), (758, 1034, 760, 270), (103, 311, 1034, 758), (311, 8, 309, 1034), (304, 1035, 299, 7), (96, 763, 1035, 304), (763, 271, 761, 1035), (448, 1036, 763, 96), (40, 411, 1036, 448), (411, 203, 762, 1036), (762, 1037, 764, 271), (203, 555, 1037, 762), (555, 75, 553, 1037), (488, 1038, 411, 40), (136, 767, 1038, 488), (767, 272, 765, 1038), (344, 1039, 767, 136), (12, 323, 1039, 344), (323, 115, 766, 1039), (766, 1040, 768, 272), (115, 467, 1040, 766), (467, 59, 410, 1040), (554, 1041, 412, 75), (202, 771, 1041, 554), (771, 273, 769, 1041), (410, 1042, 771, 202), (59, 507, 1042, 410), (507, 155, 770, 1042), (770, 1043, 772, 273), (155, 363, 1043, 770), (363, 23, 361, 1043), (332, 1044, 323, 12), (124, 775, 1044, 332), (775, 274, 773, 1044), (476, 1045, 775, 124), (28, 415, 1045, 476), (415, 207, 774, 1045), (774, 1046, 776, 274), (207, 559, 1046, 774), (559, 76, 557, 1046), (436, 1047, 415, 28), (84, 779, 1047, 436), (779, 275, 777, 1047), (292, 1048, 779, 84), (2, 294, 1048, 292), (294, 86, 778, 1048), (778, 1049, 780, 275), (86, 438, 1049, 778), (438, 30, 414, 1049), (558, 1050, 416, 76), (206, 783, 1050, 558), (783, 276, 781, 1050), (414, 1051, 783, 206), (30, 478, 1051, 414), (478, 126, 782, 1051), (782, 1052, 784, 276), (126, 334, 1052, 782), (334, 14, 322, 1052), (362, 1053, 324, 23), (154, 787, 1053, 362), (787, 277, 785, 1053), (506, 1054, 787, 154), (58, 419, 1054, 506), (419, 211, 786, 1054), (786, 1055, 788, 277), (211, 563, 1055, 786), (563, 77, 561, 1055), (466, 1056, 419, 58), (114, 791, 1056, 466), (791, 278, 789, 1056), (322, 1057, 791, 114), (14, 346, 1057, 322), (346, 138, 790, 1057), (790, 1058, 792, 278), (138, 490, 1058, 790), (490, 42, 418, 1058), (562, 1059, 420, 77), (210, 795, 1059, 562), (795, 279, 793, 1059), (418, 1060, 795, 210), (42, 450, 1060, 418), (450, 98, 794, 1060), (794, 1061, 796, 279), (98, 306, 1061, 794), (306, 5, 298, 1061), (310, 1062, 300, 8), (102, 799, 1062, 310), (799, 280, 797, 1062), (454, 1063, 799, 102), (46, 423, 1063, 454), (423, 215, 798, 1063), (798, 1064, 800, 280), (215, 567, 1064, 798), (567, 78, 565, 1064), (494, 1065, 423, 46), (142, 803, 1065, 494), (803, 281, 801, 1065), (350, 1066, 803, 142), (18, 327, 1066, 350), (327, 119, 802, 1066), (802, 1067, 804, 281), (119, 471, 1067, 802), (471, 63, 422, 1067), (566, 1068, 424, 78), (214, 807, 1068, 566), (807, 282, 805, 1068), (422, 1069, 807, 214), (63, 511, 1069, 422), (511, 159, 806, 1069), (806, 1070, 808, 282), (159, 367, 1070, 806), (367, 24, 365, 1070), (338, 1071, 327, 18), (130, 811, 1071, 338), (811, 283, 809, 1071), (482, 1072, 811, 130), (34, 427, 1072, 482), (427, 219, 810, 1072), (810, 1073, 812, 283), (219, 571, 1073, 810), (571, 79, 569, 1073), (442, 1074, 427, 34), (90, 815, 1074, 442), (815, 284, 813, 1074), (298, 1075, 815, 90), (5, 302, 1075, 298), (302, 94, 814, 1075), (814, 1076, 816, 284), (94, 446, 1076, 814), (446, 38, 426, 1076), (570, 1077, 428, 79), (218, 819, 1077, 570), (819, 285, 817, 1077), (426, 1078, 819, 218), (38, 486, 1078, 426), (486, 134, 818, 1078), (818, 1079, 820, 285), (134, 342, 1079, 818), (342, 10, 326, 1079), (366, 1080, 328, 24), (158, 823, 1080, 366), (823, 286, 821, 1080), (510, 1081, 823, 158), (62, 431, 1081, 510), (431, 223, 822, 1081), (822, 1082, 824, 286), (223, 575, 1082, 822), (575, 80, 573, 1082), (470, 1083, 431, 62), (118, 827, 1083, 470), (827, 287, 825, 1083), (326, 1084, 827, 118), (10, 330, 1084, 326), (330, 122, 826, 1084), (826, 1085, 828, 287), (122, 474, 1085, 826), (474, 26, 430, 1085), (574, 1086, 432, 80), (222, 831, 1086, 574), (831, 288, 829, 1086), (430, 1087, 831, 222), (26, 434, 1087, 430), (434, 82, 830, 1087), (830, 1088, 832, 288), (82, 290, 1088, 830), (290, 3, 295, 1088)])
me_plane.materials.append(mat_water)
me_plane.use_remesh_preserve_volume = False
me_plane.use_remesh_preserve_attributes = False
me_plane.use_mirror_vertex_groups = False
me_plane.update()

# ---- curves / text
cu_nurbscircle = bpy.data.curves.new('NurbsCircle', 'CURVE')
cu_nurbscircle.dimensions = '3D'
_sp = cu_nurbscircle.splines.new('NURBS'); _sp.points.add(7)
_sp.points.foreach_set('co', [0.0, -1.0, 0.0, 1.0, -1.0, -1.0, 0.0, 0.3536, -1.0, 0.0, 0.0, 1.0, -1.0, 1.0, 0.0, 0.3536, 0.0, 1.0, 0.0, 1.0, 1.0, 1.0, 0.0, 0.3536, 1.0, 0.0, 0.0, 1.0, 1.0, -1.0, 0.0, 0.3536])
_sp.order_v = 0
_sp.use_cyclic_u = True
cu_nurbscircle.use_path = True
cu_nurbscircle.use_path_clamp = True
cu_nurbscircle.bevel_resolution = 0
cu_nurbscircle.fill_mode = 'HALF'
txt_text = bpy.data.curves.new('Text', 'FONT')
txt_text.dimensions = '2D'
txt_text.body = 'Blender Learning'
txt_text.materials.append(mat_logomaterial)
txt_text.use_path_clamp = True
txt_text.bevel_resolution = 0
txt_text.extrude = 0.1

# ---- objects
ob_point = bpy.data.objects.new('Point', light_point)
ob_empty = bpy.data.objects.new('Empty', None)
ob_camera = bpy.data.objects.new('Camera', cam_camera)
ob_nurbscircle = bpy.data.objects.new('NurbsCircle', cu_nurbscircle)
ob_logo = bpy.data.objects.new('Logo', txt_text)
ob_plane_001 = bpy.data.objects.new('Plane.001', me_plane_001)
ob_plane = bpy.data.objects.new('Plane', me_plane)
ob_lamp = bpy.data.objects.new('Lamp', light_lamp)

# ---- transforms, parenting, visibility, modifiers, constraints
ob_point.location = (-4.281, -3.319, 2.899)
ob_point.lineart.crease_threshold = 0.0
ob_empty.location = (0.0, 0.0, 0.9291)
ob_empty.empty_image_offset = (0.0, 0.0)
ob_empty.lineart.crease_threshold = 0.0
ob_camera.location = (2.101, -6.508, 2.747)
ob_camera.rotation_euler = (1.109, 0.01082, 0.8149)
ob_camera.lock_rotations_4d = False
ob_camera.empty_display_type = 'ARROWS'
ob_camera.color = (0.0, 0.0, 0.0, 0.0)
ob_camera.display_type = 'WIRE'
ob_camera.lineart.crease_threshold = 0.0
_c = ob_camera.constraints.new('TRACK_TO'); _c.name = 'AutoTrack'
_c.target = ob_empty
ob_nurbscircle.location = (0.0, 0.0, 0.0)
ob_nurbscircle.rotation_euler = (1.571, 0.0, 0.0)
ob_nurbscircle.scale = (1.853, 1.853, 1.853)
ob_nurbscircle.lineart.crease_threshold = 0.0
ob_logo.location = (-0.0001657, -0.3081, -4.18e-09)
ob_logo.rotation_euler = (1.571, 0.7854, 0.0)
ob_logo.scale = (0.8436, 0.8436, 0.8436)
ob_logo.lineart.crease_threshold = 0.0
ob_plane_001.location = (0.0, 0.0, 0.0)
ob_plane_001.rotation_euler = (1.571, 0.0, 0.0)
ob_plane_001.lineart.crease_threshold = 0.0
ob_plane.location = (0.0, 0.0, 0.0)
ob_plane.lineart.crease_threshold = 0.0
ob_lamp.location = (-1.919, -2.956, 2.548)
ob_lamp.rotation_euler = (-1.005, 0.1069, -3.499)
ob_lamp.scale = (0.1036, 0.1036, 0.1036)
ob_lamp.lock_rotations_4d = False
ob_lamp.empty_display_type = 'ARROWS'
ob_lamp.color = (0.0, 0.0, 0.0, 0.0)
ob_lamp.lineart.crease_threshold = 0.0

# ---- collection membership
col_collection_1.objects.link(ob_point)
col_collection_1.objects.link(ob_empty)
col_collection_1.objects.link(ob_camera)
col_collection_1.objects.link(ob_nurbscircle)
col_collection_1.objects.link(ob_logo)
col_collection_1.objects.link(ob_plane_001)
col_collection_1.objects.link(ob_plane)
col_collection_1.objects.link(ob_lamp)

# ---- scene / render settings (as saved in the file)
scene.camera = ob_camera
scene.frame_start = 1; scene.frame_end = 250; scene.frame_set(1)
scene.render.engine = 'BLENDER_EEVEE_NEXT'
scene.render.image_settings.color_mode = 'RGB'
scene.render.image_settings.compression = 90
scene.render.resolution_percentage = 50
scene.render.dither_intensity = 0.0
scene.render.bake_margin = 2
scene.render.bake_bias = 0.0
scene.cycles.use_denoising = False
scene.cycles.samples = 10
scene.cycles.sampling_pattern = 'TABULATED_SOBOL'
scene.cycles.light_sampling_threshold = 0.0
scene.cycles.use_adaptive_sampling = False
scene.cycles.use_light_tree = False
scene.cycles.blur_glossy = 0.0
scene.cycles.volume_bounces = 1
scene.cycles.pixel_filter_type = 'GAUSSIAN'
scene.cycles.sample_clamp_indirect = 0.0
scene.view_settings.view_transform = 'Standard'
bpy.context.view_layer.update()
